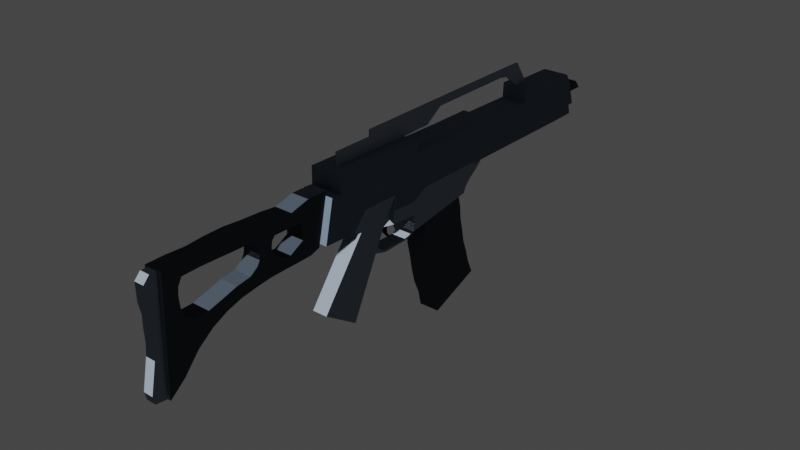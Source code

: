 # Source: AutoRiffleBackup.blend  (saved by Blender 2.91.10; exported with 4.5.12 LTS)
import bpy
from mathutils import Matrix  # noqa: F401  (used for matrix-valued properties, if any)

bpy.ops.wm.read_factory_settings(use_empty=True)
scene = bpy.context.scene
scene.name = 'Scene'

# ---- collections
col_collection = bpy.data.collections.new('Collection'); scene.collection.children.link(col_collection)

# ---- materials (node trees are filled in below, after node groups)
mat_maincolor = bpy.data.materials.new('MainColor')
mat_maincolor.use_transparent_shadow = False
mat_maincolor.diffuse_color = (0.0999, 0.1329, 0.1779, 1.0)
mat_secondcolor = bpy.data.materials.new('SecondColor')
mat_secondcolor.use_transparent_shadow = False
mat_secondcolor.diffuse_color = (0.1981, 0.2384, 0.2874, 1.0)
mat_third = bpy.data.materials.new('Third')
mat_third.use_transparent_shadow = False
mat_third.diffuse_color = (0.03689, 0.04817, 0.06301, 1.0)
mat_black = bpy.data.materials.new('Black')
mat_black.use_transparent_shadow = False
mat_black.diffuse_color = (0.002125, 0.003347, 0.004777, 1.0)

# ---- material node trees
mat_maincolor.use_nodes = True; mat_maincolor.node_tree.nodes.clear()
_N = mat_maincolor.node_tree.nodes; _L = mat_maincolor.node_tree.links
n0 = _N.new('ShaderNodeOutputMaterial'); n0.name = 'Material Output'; n0.location = (300, 300)
n1 = _N.new('ShaderNodeBsdfToon'); n1.name = 'Toon BSDF'; n1.location = (10, 300)
n1.inputs[0].default_value = (0.0999, 0.1329, 0.1779, 1.0)
_L.new(n1.outputs[0], n0.inputs[0])
n0.is_active_output = True
mat_secondcolor.use_nodes = True; mat_secondcolor.node_tree.nodes.clear()
_N = mat_secondcolor.node_tree.nodes; _L = mat_secondcolor.node_tree.links
n0 = _N.new('ShaderNodeOutputMaterial'); n0.name = 'Material Output'; n0.location = (300, 300)
n1 = _N.new('ShaderNodeBsdfToon'); n1.name = 'Toon BSDF'; n1.location = (10, 300)
n1.inputs[0].default_value = (0.1981, 0.2384, 0.2874, 1.0)
_L.new(n1.outputs[0], n0.inputs[0])
n0.is_active_output = True
mat_third.use_nodes = True; mat_third.node_tree.nodes.clear()
_N = mat_third.node_tree.nodes; _L = mat_third.node_tree.links
n0 = _N.new('ShaderNodeOutputMaterial'); n0.name = 'Material Output'; n0.location = (300, 300)
n1 = _N.new('ShaderNodeBsdfToon'); n1.name = 'Toon BSDF'; n1.location = (10, 300)
n1.inputs[0].default_value = (0.03689, 0.04817, 0.06301, 1.0)
_L.new(n1.outputs[0], n0.inputs[0])
n0.is_active_output = True
mat_black.use_nodes = True; mat_black.node_tree.nodes.clear()
_N = mat_black.node_tree.nodes; _L = mat_black.node_tree.links
n0 = _N.new('ShaderNodeOutputMaterial'); n0.name = 'Material Output'; n0.location = (300, 300)
n1 = _N.new('ShaderNodeBsdfToon'); n1.name = 'Toon BSDF'; n1.location = (10, 300)
n1.inputs[0].default_value = (0.002125, 0.003347, 0.004777, 1.0)
_L.new(n1.outputs[0], n0.inputs[0])
n0.is_active_output = True

# ---- world
world_world = bpy.data.worlds.new('World'); scene.world = world_world
world_world.use_nodes = True; world_world.node_tree.nodes.clear()
_N = world_world.node_tree.nodes; _L = world_world.node_tree.links
n0 = _N.new('ShaderNodeOutputWorld'); n0.name = 'World Output'; n0.location = (300, 300)
n1 = _N.new('ShaderNodeBackground'); n1.name = 'Background'; n1.location = (10, 300)
n1.inputs[0].default_value = (0.05088, 0.05088, 0.05088, 1.0)
_L.new(n1.outputs[0], n0.inputs[0])
n0.is_active_output = True
world_world.color = (0.05088, 0.05088, 0.05088)
world_world.use_sun_shadow = False
world_world.sun_shadow_jitter_overblur = 0.0

# ---- meshes
me_cube_001 = bpy.data.meshes.new('Cube.001')
me_cube_001.from_pydata([(-0.2936, -0.2845, 0.3888), (-0.2936, -0.4349, 0.8896), (-0.2936, 1.0, 0.3888), (-0.2936, 1.0, 0.8668), (0.1392, -0.2845, 0.3888), (0.1392, -0.4349, 0.8896), (0.1392, 1.0, 0.3888), (0.1392, 1.0, 0.8668), (-0.2936, 1.551, 0.8668), (-0.2936, 1.268, 0.3888), (0.1392, 1.268, 0.3888), (0.1392, 1.551, 0.8668), (-0.2936, -0.304, 0.4539), (-0.2936, 1.0, 0.451), (0.1392, 1.0, 0.451), (0.1392, -0.304, 0.4539), (-0.2936, 1.305, 0.451), (0.1392, 1.305, 0.451), (-0.2595, 1.531, 0.834), (0.105, 1.531, 0.834), (-0.2595, 1.324, 0.4837), (0.105, 1.324, 0.4837), (-0.2595, 3.442, 0.8119), (0.105, 3.442, 0.8119), (-0.2595, 3.547, 0.4783), (0.105, 3.547, 0.4783), (0.105, 3.027, 0.8161), (-0.2595, 3.027, 0.8161), (-0.2595, 3.126, 0.4793), (0.105, 3.126, 0.4793), (-0.2248, 3.507, 0.4784), (0.07036, 3.507, 0.4784), (-0.2248, 3.166, 0.4792), (0.07036, 3.166, 0.4792), (-0.2248, 3.551, 0.3202), (0.07036, 3.551, 0.3202), (-0.2248, 3.166, 0.3131), (0.07036, 3.166, 0.3131), (-0.2248, 1.758, 0.4829), (0.07036, 1.758, 0.4829), (-0.2248, 1.455, 0.3167), (0.07036, 1.455, 0.3167), (-0.2595, 1.891, 0.8297), (0.105, 1.758, 0.4827), (0.105, 1.891, 0.8297), (-0.2595, 1.758, 0.4827), (-0.2595, 1.324, 0.4834), (0.105, 1.324, 0.4834), (0.105, 1.758, 0.4824), (-0.2595, 1.758, 0.4824), (-0.2942, 1.227, 0.3178), (0.07036, 1.227, 0.3178), (0.07036, 1.455, 0.3167), (-0.2942, 1.455, 0.3167), (-0.2936, 0.2342, 0.3888), (-0.2936, 0.1445, 0.8804), (0.1392, 0.2342, 0.3888), (0.1392, 0.1445, 0.8804), (0.1392, 0.2225, 0.4527), (-0.2936, 0.2225, 0.4527), (0.09587, 0.9234, 0.3888), (-0.2503, 0.9234, 0.3888), (0.09587, 0.2295, 0.3888), (-0.2503, 0.2295, 0.3888), (0.09587, 1.077, -0.007815), (-0.2503, 1.077, -0.007815), (0.09587, 0.07438, -0.1551), (-0.2503, 0.07438, -0.1551), (-0.2503, 1.227, 0.3178), (-0.2503, 1.301, 0.2302), (-0.2503, 1.187, 0.1508), (-0.2503, 1.108, 0.07151), (-0.2503, 0.0901, -0.0463), (-0.2503, 0.07384, 0.06248), (-0.2503, 0.08395, 0.2372), (-0.2503, 0.2259, 0.28), (0.09587, 1.227, 0.3178), (0.09587, 1.301, 0.2302), (0.09587, 1.187, 0.1508), (0.09587, 1.108, 0.07151), (0.09587, 0.0901, -0.0463), (0.09587, 0.07384, 0.06248), (0.09587, 0.08395, 0.2372), (0.09587, 0.2259, 0.28), (-0.2503, -0.2946, 0.0838), (-0.2503, -0.2845, 0.2585), (0.09587, -0.2946, 0.0838), (0.09587, -0.2845, 0.2585), (-0.2936, 0.187, 0.3888), (0.1392, 0.09182, 0.8812), (0.1392, 0.1746, 0.4528), (-0.2936, 0.09182, 0.8812), (0.1392, 0.187, 0.3888), (-0.2936, 0.1746, 0.4528), (-0.2503, 0.05044, 0.2391), (0.09587, 0.05044, 0.2391), (-0.2503, 0.04033, 0.06442), (0.09587, 0.04033, 0.06442), (0.1392, 0.09361, 1.036), (0.1392, -0.4331, 1.044), (-0.2936, -0.4331, 1.044), (-0.2936, 0.09361, 1.036), (0.1392, -1.231, 0.8988), (-0.2936, -1.231, 0.8988), (0.1392, -1.229, 1.053), (-0.2936, -1.229, 1.053), (0.1392, -0.3145, 0.489), (-0.2936, -0.3145, 0.489), (0.1392, -1.235, 0.4982), (-0.2936, -1.235, 0.4982), (0.1392, -0.8327, 0.8942), (-0.2936, -0.8327, 0.8942), (-0.2936, -0.831, 1.049), (0.1392, -0.831, 1.049), (0.1392, -0.8374, 0.4936), (-0.2936, -0.8374, 0.4936), (0.1392, -1.488, 0.295), (-0.2936, -1.488, 0.295), (0.1392, -1.027, 0.2746), (-0.2936, -1.027, 0.2746), (0.1392, -1.232, 0.8273), (-0.2936, -1.232, 0.8273), (0.1392, -1.37, 0.8369), (-0.2936, -1.37, 0.8369), (0.105, 2.665, 0.8204), (-0.2595, 2.69, 0.4804), (-0.2595, 2.665, 0.8204), (0.105, 2.69, 0.4804), (0.105, 2.665, 0.9528), (0.105, 3.029, 0.9484), (-0.2595, 3.029, 0.9484), (-0.2595, 2.665, 0.9528), (0.105, 3.442, 0.8119), (-0.2595, 3.442, 0.8119), (0.105, 3.361, 0.9444), (-0.2595, 3.361, 0.9444), (-0.2595, 2.366, 0.824), (0.105, 2.329, 0.4813), (0.105, 2.366, 0.824), (-0.2595, 2.329, 0.4813), (0.105, 2.377, 1.021), (0.105, 2.668, 1.017), (-0.2595, 2.668, 1.017), (-0.2595, 2.377, 1.021), (-0.06549, 2.377, 1.02), (-0.06549, 2.598, 1.018), (-0.08898, 2.598, 1.018), (-0.08898, 2.377, 1.02), (-0.06549, 2.175, 1.194), (-0.06549, 2.392, 1.328), (-0.08898, 2.392, 1.328), (-0.08898, 2.175, 1.194), (-0.06549, 2.021, 1.223), (-0.06549, 2.02, 1.327), (-0.08898, 2.02, 1.327), (-0.08898, 2.021, 1.223), (-0.06549, 0.7711, 1.212), (-0.06549, 0.7701, 1.316), (-0.08898, 0.7701, 1.316), (-0.08898, 0.7711, 1.212), (-0.06549, -0.5072, 1.045), (-0.06549, -0.5081, 1.304), (-0.08898, -0.5081, 1.304), (-0.08898, -0.5072, 1.045), (-0.08898, 0.5169, 1.042), (-0.08898, 0.345, 1.043), (-0.08898, 0.1319, 1.035), (-0.08898, -0.08111, 1.039), (-0.08898, -0.2941, 1.042), (-0.08898, -0.2951, 1.306), (-0.08898, -0.08207, 1.308), (-0.08898, 0.131, 1.31), (-0.08898, 0.344, 1.312), (-0.08898, 0.557, 1.314), (-0.06549, 0.557, 1.314), (-0.06549, 0.344, 1.312), (-0.06549, 0.131, 1.31), (-0.06549, -0.08207, 1.308), (-0.06549, -0.2951, 1.306), (-0.06549, -0.2941, 1.042), (-0.06549, -0.08111, 1.039), (-0.06549, 0.1319, 1.035), (-0.06549, 0.345, 1.043), (-0.06549, 0.5169, 1.042), (0.105, 2.565, 0.8216), (-0.2595, 2.57, 0.4807), (-0.2595, 2.565, 0.8216), (0.105, 2.57, 0.4807), (0.105, 2.571, 1.018), (-0.2595, 2.571, 1.018), (-0.06549, 2.525, 1.019), (-0.08898, 2.525, 1.019), (-0.06549, 2.32, 1.284), (-0.08898, 2.32, 1.284), (-0.06549, 2.021, 1.293), (-0.08898, 2.021, 1.293), (-0.06549, 0.7704, 1.281), (-0.08898, 0.7704, 1.281), (-0.06549, -0.5078, 1.218), (-0.08898, -0.5078, 1.218), (-0.06549, 0.5437, 1.223), (-0.06549, 0.3443, 1.222), (-0.06549, 0.1313, 1.218), (-0.06549, -0.08175, 1.218), (-0.06549, -0.2948, 1.218), (-0.08898, 0.5437, 1.223), (-0.08898, 0.3443, 1.222), (-0.08898, 0.1313, 1.218), (-0.08898, -0.08175, 1.218), (-0.08898, -0.2948, 1.218), (-0.08898, -1.061, 1.216), (-0.08898, -1.06, 1.051), (-0.06549, -1.06, 1.051), (-0.06549, -1.061, 1.216), (-0.1811, -0.2925, 0.1187), (-0.1811, -0.2865, 0.2236), (0.02663, -0.2925, 0.1187), (0.02663, -0.2865, 0.2236), (-0.1811, -0.9553, 0.2001), (-0.1811, -1.027, 0.2746), (0.02663, -0.9553, 0.2001), (0.02663, -1.027, 0.2746), (-0.1811, -0.4582, 0.1103), (-0.1811, -0.6239, 0.118), (-0.1811, -0.7896, 0.151), (-0.1811, -0.8416, 0.2618), (-0.1811, -0.6566, 0.2491), (-0.1811, -0.4715, 0.2363), (0.02663, -0.4582, 0.1103), (0.02663, -0.6239, 0.118), (0.02663, -0.7896, 0.151), (0.02663, -0.4715, 0.2363), (0.02663, -0.6566, 0.2491), (0.02663, -0.8416, 0.2618), (0.0424, -1.461, 0.4162), (-0.1969, -1.461, 0.4162), (0.0424, -1.396, 0.7158), (-0.1969, -1.396, 0.7158), (0.0424, -1.743, 0.444), (-0.1969, -1.743, 0.444), (0.0424, -1.749, 0.6576), (-0.1969, -1.749, 0.6576), (0.0424, -1.357, 0.8947), (-0.1969, -1.357, 0.8947), (0.0424, -1.639, 0.8964), (-0.1969, -1.639, 0.8964), (0.0424, -1.497, 0.2543), (-0.1969, -1.497, 0.2543), (0.0424, -1.625, 0.2111), (-0.1969, -1.625, 0.2111), (0.0424, -3.628, 0.6985), (-0.1969, -3.628, 0.6985), (0.0424, -3.626, 0.87), (-0.1969, -3.626, 0.87), (0.0424, -1.898, 0.6628), (0.0424, -2.148, 0.6679), (0.0424, -2.453, 0.7141), (0.0424, -2.688, 0.7154), (0.0424, -2.923, 0.7243), (0.0424, -3.158, 0.7294), (0.0424, -3.393, 0.7233), (-0.1969, -3.393, 0.7233), (-0.1969, -3.158, 0.7294), (-0.1969, -2.923, 0.7243), (-0.1969, -2.688, 0.7154), (-0.1969, -2.453, 0.7141), (-0.1969, -2.148, 0.6679), (-0.1969, -1.898, 0.6628), (0.0424, -1.895, 0.8295), (0.0424, -2.136, 0.8524), (0.0424, -2.384, 0.864), (0.0424, -2.632, 0.8832), (0.0424, -2.881, 0.8799), (0.0424, -3.129, 0.8616), (0.0424, -3.378, 0.8733), (-0.1969, -3.378, 0.8733), (-0.1969, -3.129, 0.8616), (-0.1969, -2.881, 0.8799), (-0.1969, -2.632, 0.8832), (-0.1969, -2.384, 0.864), (-0.1969, -2.136, 0.8524), (-0.1969, -1.895, 0.8295), (0.0424, -3.656, 0.07469), (-0.1969, -3.656, 0.07469), (0.0424, -3.678, -0.5774), (-0.1969, -3.678, -0.5774), (-0.1969, -1.831, 0.2063), (-0.1969, -2.036, 0.2052), (-0.1969, -2.241, 0.2004), (-0.1969, -2.446, 0.177), (-0.1969, -2.652, 0.146), (-0.1969, -2.857, 0.08516), (-0.1969, -3.062, -0.01305), (-0.1969, -3.267, -0.1673), (-0.1969, -3.473, -0.4075), (-0.1969, -3.396, 0.2617), (-0.1969, -3.296, 0.1971), (-0.1969, -3.101, 0.2004), (-0.1969, -2.907, 0.2523), (-0.1969, -2.713, 0.3079), (-0.1969, -2.519, 0.3374), (-0.1969, -2.415, 0.4125), (-0.1969, -2.146, 0.4347), (-0.1969, -1.937, 0.3398), (0.0424, -1.831, 0.2063), (0.0424, -2.036, 0.2052), (0.0424, -2.241, 0.2004), (0.0424, -2.446, 0.177), (0.0424, -2.652, 0.146), (0.0424, -2.857, 0.08516), (0.0424, -3.062, -0.01305), (0.0424, -3.267, -0.1673), (0.0424, -3.473, -0.4075), (0.0424, -3.396, 0.2617), (0.0424, -3.296, 0.1971), (0.0424, -3.101, 0.2004), (0.0424, -2.907, 0.2523), (0.0424, -2.713, 0.3079), (0.0424, -2.519, 0.3374), (0.0424, -2.415, 0.4125), (0.0424, -2.146, 0.4347), (0.0424, -1.937, 0.3398), (-0.1969, -1.933, 0.2058), (-0.1969, -2.051, 0.3575), (0.0424, -1.933, 0.2058), (0.0424, -2.051, 0.3575), (0.0424, -2.189, 0.6212), (0.0424, -2.198, 0.5746), (0.0424, -2.203, 0.5279), (0.0424, -2.182, 0.4813), (-0.1969, -2.182, 0.4813), (-0.1969, -2.203, 0.5279), (-0.1969, -2.198, 0.5746), (-0.1969, -2.189, 0.6212), (-0.1969, -2.382, 0.4728), (-0.1969, -2.373, 0.5331), (-0.1969, -2.368, 0.5934), (-0.1969, -2.394, 0.6538), (0.0424, -2.382, 0.4728), (0.0424, -2.373, 0.5331), (0.0424, -2.368, 0.5934), (0.0424, -2.394, 0.6538), (0.0424, -3.633, 0.5737), (0.0424, -3.639, 0.449), (0.0424, -3.644, 0.3242), (0.0424, -3.65, 0.1995), (0.0424, -3.436, 0.354), (0.0424, -3.445, 0.4463), (0.0424, -3.453, 0.5387), (0.0424, -3.443, 0.631), (-0.1969, -3.436, 0.354), (-0.1969, -3.445, 0.4463), (-0.1969, -3.453, 0.5387), (-0.1969, -3.443, 0.631), (-0.1969, -3.65, 0.1995), (-0.1969, -3.644, 0.3242), (-0.1969, -3.639, 0.449), (-0.1969, -3.633, 0.5737), (-0.01167, -3.661, -0.08264), (-0.1428, -3.661, -0.08264), (-0.01167, -3.673, -0.4642), (-0.1428, -3.673, -0.4642), (-0.01167, -3.774, -0.07695), (-0.1428, -3.774, -0.07695), (-0.01167, -3.851, -0.4585), (-0.1428, -3.851, -0.4585), (-0.01167, -3.63, 0.8629), (-0.1428, -3.63, 0.8629), (-0.01167, -3.723, 0.8686), (-0.1428, -3.723, 0.8686), (-0.01167, -3.678, -0.5828), (-0.1428, -3.678, -0.5828), (-0.01167, -3.825, -0.5642), (-0.1428, -3.825, -0.5642), (-0.1428, -3.761, 0.08063), (-0.1428, -3.769, 0.2382), (-0.1428, -3.766, 0.3958), (-0.1428, -3.798, 0.5534), (-0.1428, -3.801, 0.7836), (-0.1428, -3.635, 0.7053), (-0.1428, -3.641, 0.5477), (-0.1428, -3.646, 0.3901), (-0.1428, -3.651, 0.2325), (-0.1428, -3.656, 0.07495), (-0.01167, -3.635, 0.7053), (-0.01167, -3.641, 0.5477), (-0.01167, -3.646, 0.3901), (-0.01167, -3.651, 0.2325), (-0.01167, -3.656, 0.07495), (-0.01167, -3.801, 0.7836), (-0.01167, -3.798, 0.5534), (-0.01167, -3.766, 0.3958), (-0.01167, -3.769, 0.2382), (-0.01167, -3.761, 0.08063), (-0.1811, -0.9218, -1.004), (-0.1811, -1.41, -0.681), (0.02663, -0.9218, -1.004), (0.02663, -1.41, -0.681), (0.02663, -0.3997, 0.06899), (-0.1811, -0.3997, 0.06899), (0.02663, -0.9218, -1.004), (-0.1811, -0.9218, -1.004), (-0.1811, -0.7062, -0.1919), (-0.1811, -0.961, -0.07881), (0.02663, -0.961, -0.07881), (0.02663, -0.7062, -0.1919), (-0.1811, -0.5439, -0.2274), (0.02663, -0.5439, -0.2274), (-0.1811, -0.9212, -0.0254), (0.02663, -0.9212, -0.0254), (0.02663, -0.6871, -0.1199), (0.02663, -0.5104, -0.1585), (-0.1811, -0.6871, -0.1199), (-0.1811, -0.5104, -0.1585), (-0.1811, 0.05684, -0.2317), (-0.1811, 0.07344, -0.256), (0.02663, 0.07344, -0.256), (0.02663, 0.05684, -0.2317), (0.02663, -0.4282, -0.2345), (0.02663, -0.3459, -0.2476), (0.02663, -0.2636, -0.2439), (0.02663, -0.1813, -0.2437), (0.02663, -0.09906, -0.247), (0.02663, -0.01026, -0.2444), (-0.1811, -0.01026, -0.2444), (-0.1811, -0.09906, -0.247), (-0.1811, -0.1813, -0.2437), (-0.1811, -0.2636, -0.2439), (-0.1811, -0.3459, -0.2476), (-0.1811, -0.4282, -0.2345), (-0.1811, -0.4432, -0.2567), (-0.1811, -0.3665, -0.277), (-0.1811, -0.2778, -0.2764), (-0.1811, -0.1891, -0.2719), (-0.1811, -0.1004, -0.27), (-0.1811, -0.01169, -0.2715), (0.02663, -0.01169, -0.2715), (0.02663, -0.1004, -0.27), (0.02663, -0.1891, -0.2719), (0.02663, -0.2778, -0.2764), (0.02663, -0.3665, -0.277), (0.02663, -0.4432, -0.2567), (-0.2936, 0.1847, 0.8797), (0.1392, 0.2702, 0.3888), (-0.2936, 0.2591, 0.4526), (-0.2936, 0.2702, 0.3888), (0.1392, 0.1847, 0.8797), (0.1392, 0.2591, 0.4526), (0.09587, 0.262, 0.3888), (-0.2503, 0.262, 0.3888), (0.09587, 0.1415, -0.1482), (-0.2503, 0.1415, -0.1482), (0.09587, 0.2729, 0.2818), (0.09587, 0.1411, 0.2369), (0.09587, 0.1261, 0.06663), (0.09587, 0.1379, -0.04076), (-0.2503, 0.2729, 0.2818), (-0.2503, 0.1411, 0.2369), (-0.2503, 0.1261, 0.06663), (-0.2503, 0.1379, -0.04076), (-0.2273, 0.07143, -0.1773), (-0.2042, 0.06848, -0.1994), (0.04971, 0.06848, -0.1994), (0.07279, 0.07143, -0.1773), (0.04971, 0.09202, -0.2201), (0.07279, 0.09177, -0.1718), (-0.2042, 0.09202, -0.2201), (-0.2273, 0.09177, -0.1718), (-0.2936, -0.1597, 0.3888), (0.1392, -0.2955, 0.8874), (0.1392, -0.1774, 0.4536), (-0.2503, -0.1959, 0.2534), (-0.2503, -0.206, 0.07868), (0.09587, -0.206, 0.07868), (-0.2936, -0.2955, 0.8874), (0.1392, -0.1597, 0.3888), (-0.2936, -0.1774, 0.4536), (0.09587, -0.1959, 0.2534), (0.1392, -0.2938, 1.042), (-0.2936, -0.2938, 1.042), (-0.09983, -0.2737, 0.08259), (-0.05464, -0.2737, 0.08259), (-0.09983, -0.2269, 0.07989), (-0.05464, -0.2269, 0.07989), (-0.09983, -0.2783, -0.04204), (-0.05464, -0.2783, -0.04204), (-0.09983, -0.2445, -0.04475), (-0.05464, -0.2445, -0.04475), (-0.09983, -0.2728, -0.09764), (-0.05464, -0.2728, -0.09764), (-0.09983, -0.2408, -0.1003), (-0.05464, -0.2408, -0.1003), (-0.09983, -0.2048, -0.1695), (-0.05464, -0.2048, -0.1695), (-0.09983, -0.1859, -0.1583), (-0.05464, -0.1859, -0.1583), (-0.2936, 0.3001, 0.8779), (0.1392, 0.3734, 0.3888), (-0.2936, 0.3639, 0.4524), (0.09587, 0.3556, 0.3888), (0.09587, 0.2739, -0.1283), (0.09587, 0.4079, 0.2869), (0.09587, 0.3053, 0.2359), (0.09587, 0.2763, 0.07855), (0.09587, 0.2752, -0.02488), (-0.2936, 0.3734, 0.3888), (0.1392, 0.3001, 0.8779), (0.1392, 0.3639, 0.4524), (-0.2503, 0.3556, 0.3888), (-0.2503, 0.2739, -0.1283), (-0.2503, 0.4079, 0.2869), (-0.2503, 0.3053, 0.2359), (-0.2503, 0.2763, 0.07855), (-0.2503, 0.2752, -0.02488), (0.06439, 1.004, -0.01877), (-0.2189, 1.004, -0.01877), (0.06439, 0.347, -0.1173), (-0.2189, 0.347, -0.1173), (0.06439, 1.338, -1.258), (-0.2189, 1.338, -1.258), (0.06439, 0.6156, -1.54), (-0.2189, 0.6156, -1.54), (-0.2189, 0.3225, -0.3199), (-0.2189, 0.3393, -0.5232), (-0.2189, 0.3885, -0.7265), (-0.2189, 0.4269, -0.9298), (-0.2189, 0.4782, -1.133), (-0.2189, 0.5685, -1.336), (0.06439, 0.5685, -1.336), (0.06439, 0.4782, -1.133), (0.06439, 0.4269, -0.9298), (0.06439, 0.3885, -0.7265), (0.06439, 0.3393, -0.5232), (0.06439, 0.3225, -0.3199), (0.06439, 1.256, -1.08), (0.06439, 1.205, -0.9033), (0.06439, 1.139, -0.7263), (0.06439, 1.105, -0.5492), (0.06439, 1.063, -0.3722), (0.06439, 1.049, -0.1952), (-0.2189, 1.049, -0.1952), (-0.2189, 1.063, -0.3722), (-0.2189, 1.105, -0.5492), (-0.2189, 1.139, -0.7263), (-0.2189, 1.205, -0.9033), (-0.2189, 1.256, -1.08), (-0.1421, 3.476, 0.7044), (-0.01241, 3.476, 0.7044), (-0.1421, 3.513, 0.5858), (-0.01241, 3.513, 0.5858), (-0.1421, 3.804, 0.7061), (-0.01241, 3.804, 0.7061), (-0.1421, 3.901, 0.5906), (-0.01241, 3.901, 0.5906), (-0.133, 3.736, 0.698), (-0.0215, 3.736, 0.698), (-0.133, 3.819, 0.5987), (-0.0215, 3.819, 0.5987)], [], [(498, 496, 3, 13), (14, 6, 10, 17), (470, 469, 5, 15), (15, 5, 1, 12), (95, 82, 56, 92), (1, 5, 106, 107), (16, 8, 18, 20), (76, 68, 9, 10), (3, 7, 11, 8), (13, 3, 8, 16), (2, 13, 16, 9), (9, 16, 17, 10), (4, 15, 12, 0), (475, 470, 15, 4), (7, 14, 17, 11), (505, 498, 13, 2), (27, 26, 23, 22), (17, 16, 20, 21), (8, 11, 19, 18), (11, 17, 21, 19), (25, 24, 548, 549), (24, 25, 31, 30), (28, 27, 22, 24), (26, 29, 25, 23), (124, 127, 29, 26), (125, 126, 27, 28), (127, 125, 28, 29), (126, 124, 128, 131), (33, 32, 38, 39), (29, 28, 32, 33), (28, 24, 30, 32), (25, 29, 33, 31), (37, 36, 34, 35), (32, 30, 34, 36), (31, 33, 37, 35), (30, 31, 35, 34), (39, 38, 40, 41), (32, 36, 40, 38), (37, 33, 39, 41), (36, 37, 41, 40), (18, 19, 44, 42), (45, 43, 48, 49), (20, 18, 42, 45), (19, 21, 43, 44), (46, 49, 53, 50), (20, 45, 49, 46), (21, 20, 46, 47), (43, 21, 47, 48), (77, 69, 53, 52), (47, 46, 50, 51), (49, 48, 52, 53), (48, 47, 51, 52), (88, 93, 59, 54), (443, 447, 58, 56), (446, 442, 55, 57), (2, 6, 60, 61), (447, 446, 57, 58), (93, 91, 55, 59), (513, 71, 65, 509), (443, 56, 62, 448), (505, 2, 61, 508), (56, 54, 63, 62), (463, 465, 450, 66), (71, 79, 64, 65), (80, 72, 67, 66), (455, 80, 66, 450), (448, 62, 83, 452), (452, 83, 82, 453), (453, 82, 81, 454), (454, 81, 80, 455), (62, 63, 75, 83), (83, 75, 74, 82), (85, 87, 4, 0), (81, 73, 72, 80), (60, 76, 10, 6), (76, 77, 52, 51), (69, 77, 78, 70), (70, 78, 79, 71), (508, 61, 68, 510), (510, 68, 69, 511), (511, 69, 70, 512), (512, 70, 71, 513), (69, 68, 50, 53), (68, 76, 51, 50), (68, 61, 2, 9), (87, 85, 215, 217), (471, 472, 84, 85), (473, 86, 481, 483), (473, 477, 87, 86), (82, 74, 54, 56), (471, 85, 0, 468), (83, 82, 62), (75, 74, 63), (74, 94, 88, 54), (81, 82, 95, 97), (73, 81, 97, 96), (74, 73, 96, 94), (476, 474, 91, 93), (468, 476, 93, 88), (56, 58, 90, 92), (57, 55, 91, 89), (477, 95, 92, 475), (58, 57, 89, 90), (478, 479, 100, 99), (474, 1, 100, 479), (89, 91, 101, 98), (469, 89, 98, 478), (103, 102, 104, 105), (112, 111, 103, 105), (113, 112, 105, 104), (110, 113, 104, 102), (114, 108, 116, 118), (110, 102, 108, 114), (102, 103, 109, 108), (111, 1, 107, 115), (103, 111, 115, 109), (5, 110, 114, 106), (107, 106, 114, 115), (5, 99, 113, 110), (99, 100, 112, 113), (100, 1, 111, 112), (119, 118, 116, 117), (109, 115, 119, 117), (115, 114, 118, 119), (116, 108, 120, 122), (120, 121, 123, 122), (122, 123, 237, 236), (109, 117, 123, 121), (108, 109, 121, 120), (124, 126, 142, 141), (187, 185, 125, 127), (185, 186, 126, 125), (184, 187, 127, 124), (131, 128, 129, 130), (27, 126, 131, 130), (124, 26, 129, 128), (129, 26, 132, 134), (132, 133, 135, 134), (130, 129, 134, 135), (27, 130, 135, 133), (26, 27, 133, 132), (44, 43, 137, 138), (45, 42, 136, 139), (43, 45, 139, 137), (42, 44, 138, 136), (143, 140, 144, 147), (186, 136, 143, 189), (184, 124, 141, 188), (136, 138, 140, 143), (191, 147, 151, 193), (141, 142, 146, 145), (189, 143, 147, 191), (188, 141, 145, 190), (192, 149, 153, 194), (190, 145, 149, 192), (147, 144, 148, 151), (145, 146, 150, 149), (155, 152, 156, 159), (151, 148, 152, 155), (149, 150, 154, 153), (193, 151, 155, 195), (209, 168, 163, 199), (153, 154, 158, 157), (195, 155, 159, 197), (194, 153, 157, 196), (199, 198, 161, 162), (204, 178, 161, 198), (168, 179, 160, 163), (178, 169, 162, 161), (157, 158, 173, 174), (174, 173, 172, 175), (175, 172, 171, 176), (176, 171, 170, 177), (177, 170, 169, 178), (159, 156, 183, 164), (164, 183, 182, 165), (165, 182, 181, 166), (166, 181, 180, 167), (167, 180, 179, 168), (196, 157, 174, 200), (200, 174, 175, 201), (201, 175, 176, 202), (202, 176, 177, 203), (203, 177, 178, 204), (197, 159, 164, 205), (205, 164, 165, 206), (206, 165, 166, 207), (207, 166, 167, 208), (208, 167, 168, 209), (170, 208, 209, 169), (171, 207, 208, 170), (172, 206, 207, 171), (173, 205, 206, 172), (158, 197, 205, 173), (180, 203, 204, 179), (181, 202, 203, 180), (182, 201, 202, 181), (183, 200, 201, 182), (156, 196, 200, 183), (179, 204, 198, 160), (160, 198, 213, 212), (152, 194, 196, 156), (154, 195, 197, 158), (169, 209, 199, 162), (150, 193, 195, 154), (144, 190, 192, 148), (148, 192, 194, 152), (140, 188, 190, 144), (142, 189, 191, 146), (146, 191, 193, 150), (138, 184, 188, 140), (126, 186, 189, 142), (138, 137, 187, 184), (139, 136, 186, 185), (137, 139, 185, 187), (211, 212, 213, 210), (163, 160, 212, 211), (198, 199, 210, 213), (199, 163, 211, 210), (225, 224, 218, 219), (85, 84, 214, 215), (228, 398, 86, 216), (86, 87, 217, 216), (221, 219, 218, 220), (224, 230, 220, 218), (230, 233, 221, 220), (233, 225, 219, 221), (217, 215, 227, 231), (231, 227, 226, 232), (232, 226, 225, 233), (216, 217, 231, 228), (228, 231, 232, 229), (229, 232, 233, 230), (214, 216, 228, 222), (222, 228, 229, 223), (403, 402, 394, 395), (215, 214, 222, 227), (227, 222, 223, 226), (226, 223, 224, 225), (219, 215, 107, 115), (217, 221, 114, 106), (237, 235, 239, 241), (123, 117, 235, 237), (116, 122, 236, 234), (117, 116, 234, 235), (239, 238, 240, 241), (349, 353, 261, 260), (234, 236, 240, 238), (239, 235, 247, 249), (242, 243, 245, 244), (240, 236, 242, 244), (236, 237, 243, 242), (237, 241, 245, 243), (247, 246, 248, 249), (295, 294, 285, 283), (234, 238, 248, 246), (235, 234, 246, 247), (251, 250, 252, 253), (260, 274, 252, 250), (275, 261, 251, 253), (274, 275, 253, 252), (244, 245, 281, 268), (268, 281, 280, 269), (269, 280, 279, 270), (270, 279, 278, 271), (271, 278, 277, 272), (272, 277, 276, 273), (273, 276, 275, 274), (245, 241, 267, 281), (281, 267, 266, 280), (280, 266, 265, 279), (279, 265, 264, 278), (278, 264, 263, 277), (277, 263, 262, 276), (276, 262, 261, 275), (240, 244, 268, 254), (254, 268, 269, 255), (255, 269, 270, 256), (256, 270, 271, 257), (257, 271, 272, 258), (258, 272, 273, 259), (259, 273, 274, 260), (241, 240, 254, 267), (267, 254, 255, 266), (333, 337, 265, 266), (265, 256, 257, 264), (264, 257, 258, 263), (263, 258, 259, 262), (262, 259, 260, 261), (283, 285, 361, 359), (294, 312, 284, 285), (342, 349, 260, 250), (312, 313, 282, 284), (248, 238, 321, 304), (324, 325, 320, 305), (305, 320, 319, 306), (306, 319, 318, 307), (307, 318, 317, 308), (308, 317, 316, 309), (309, 316, 315, 310), (310, 315, 314, 311), (311, 314, 313, 312), (238, 239, 303, 321), (325, 323, 302, 320), (326, 333, 266, 255), (319, 301, 300, 318), (318, 300, 299, 317), (317, 299, 298, 316), (316, 298, 297, 315), (315, 297, 296, 314), (314, 296, 295, 313), (249, 248, 304, 286), (322, 324, 305, 287), (287, 305, 306, 288), (288, 306, 307, 289), (289, 307, 308, 290), (290, 308, 309, 291), (291, 309, 310, 292), (292, 310, 311, 293), (293, 311, 312, 294), (239, 249, 286, 303), (323, 322, 287, 302), (302, 287, 288, 301), (301, 288, 289, 300), (300, 289, 290, 299), (299, 290, 291, 298), (298, 291, 292, 297), (297, 292, 293, 296), (296, 293, 294, 295), (303, 286, 322, 323), (286, 304, 324, 322), (321, 303, 323, 325), (304, 321, 325, 324), (337, 341, 256, 265), (341, 326, 255, 256), (319, 320, 329, 338), (338, 329, 328, 339), (339, 328, 327, 340), (340, 327, 326, 341), (301, 319, 338, 334), (334, 338, 339, 335), (335, 339, 340, 336), (336, 340, 341, 337), (320, 302, 330, 329), (329, 330, 331, 328), (328, 331, 332, 327), (327, 332, 333, 326), (302, 301, 334, 330), (330, 334, 335, 331), (331, 335, 336, 332), (332, 336, 337, 333), (353, 357, 251, 261), (357, 342, 250, 251), (283, 282, 345, 354), (354, 345, 344, 355), (355, 344, 343, 356), (356, 343, 342, 357), (295, 283, 354, 350), (350, 354, 355, 351), (351, 355, 356, 352), (352, 356, 357, 353), (282, 313, 346, 345), (345, 346, 347, 344), (344, 347, 348, 343), (343, 348, 349, 342), (313, 295, 350, 346), (346, 350, 351, 347), (347, 351, 352, 348), (348, 352, 353, 349), (359, 361, 365, 363), (282, 283, 359, 358), (284, 282, 358, 360), (285, 284, 360, 361), (362, 363, 365, 364), (379, 378, 369, 367), (360, 358, 362, 364), (360, 364, 372, 370), (366, 367, 369, 368), (384, 379, 367, 366), (389, 384, 366, 368), (378, 389, 368, 369), (371, 370, 372, 373), (364, 365, 373, 372), (361, 360, 370, 371), (365, 361, 371, 373), (363, 362, 393, 374), (374, 393, 392, 375), (375, 392, 391, 376), (376, 391, 390, 377), (377, 390, 389, 378), (362, 358, 388, 393), (393, 388, 387, 392), (392, 387, 386, 391), (391, 386, 385, 390), (390, 385, 384, 389), (358, 359, 383, 388), (388, 383, 382, 387), (387, 382, 381, 386), (386, 381, 380, 385), (385, 380, 379, 384), (359, 363, 374, 383), (383, 374, 375, 382), (382, 375, 376, 381), (381, 376, 377, 380), (380, 377, 378, 379), (394, 396, 397, 395), (404, 403, 395, 397), (405, 404, 397, 396), (405, 396, 400, 407), (406, 407, 400, 401), (412, 223, 399, 413), (223, 229, 398, 399), (396, 394, 401, 400), (399, 223, 222), (398, 229, 228), (399, 222, 214, 84), (398, 399, 84, 86), (394, 402, 406, 401), (424, 423, 417, 414), (410, 405, 407, 411), (410, 409, 404, 405), (409, 408, 403, 404), (408, 412, 402, 403), (224, 223, 412, 408), (230, 224, 408, 409), (229, 230, 409, 410), (229, 410, 411, 398), (399, 398, 411, 413), (402, 412, 413, 406), (460, 463, 66, 67), (436, 435, 415, 416), (435, 424, 414, 415), (423, 436, 416, 417), (411, 407, 441, 418), (418, 441, 440, 419), (419, 440, 439, 420), (420, 439, 438, 421), (421, 438, 437, 422), (422, 437, 436, 423), (406, 413, 429, 430), (430, 429, 428, 431), (431, 428, 427, 432), (432, 427, 426, 433), (433, 426, 425, 434), (434, 425, 424, 435), (407, 406, 430, 441), (441, 430, 431, 440), (440, 431, 432, 439), (439, 432, 433, 438), (438, 433, 434, 437), (437, 434, 435, 436), (413, 411, 418, 429), (429, 418, 419, 428), (428, 419, 420, 427), (427, 420, 421, 426), (426, 421, 422, 425), (425, 422, 423, 424), (73, 458, 459, 72), (74, 457, 458, 73), (75, 456, 457, 74), (63, 449, 456, 75), (503, 454, 455, 504), (502, 453, 454, 503), (501, 452, 453, 502), (499, 448, 452, 501), (504, 455, 450, 500), (509, 500, 450, 451), (54, 445, 449, 63), (497, 443, 448, 499), (72, 459, 451, 67), (507, 506, 446, 447), (506, 496, 442, 446), (497, 507, 447, 443), (54, 59, 444, 445), (59, 55, 442, 444), (465, 467, 451, 450), (467, 460, 67, 451), (415, 414, 461, 466), (466, 461, 460, 467), (416, 415, 466, 464), (464, 466, 467, 465), (414, 417, 462, 461), (461, 462, 463, 460), (417, 416, 464, 462), (462, 464, 465, 463), (5, 469, 478, 99), (91, 474, 479, 101), (98, 101, 479, 478), (87, 477, 475, 4), (0, 12, 476, 468), (12, 1, 474, 476), (94, 471, 468, 88), (97, 95, 477, 473), (96, 97, 473, 472), (94, 96, 472, 471), (92, 90, 470, 475), (90, 89, 469, 470), (482, 483, 487, 486), (86, 84, 480, 481), (84, 472, 482, 480), (472, 473, 483, 482), (487, 485, 489, 491), (480, 482, 486, 484), (483, 481, 485, 487), (481, 480, 484, 485), (489, 488, 492, 493), (485, 484, 488, 489), (486, 487, 491, 490), (484, 486, 490, 488), (494, 495, 493, 492), (490, 491, 495, 494), (488, 490, 494, 492), (491, 489, 493, 495), (6, 14, 507, 497), (7, 3, 496, 506), (14, 7, 506, 507), (6, 497, 499, 60), (65, 64, 514, 515), (79, 504, 500, 64), (60, 499, 501, 76), (76, 501, 502, 77), (77, 502, 503, 78), (78, 503, 504, 79), (458, 512, 513, 459), (457, 511, 512, 458), (456, 510, 511, 457), (449, 508, 510, 456), (445, 505, 508, 449), (459, 513, 509, 451), (445, 444, 498, 505), (444, 442, 496, 498), (528, 527, 521, 520), (509, 65, 515, 517), (500, 509, 517, 516), (64, 500, 516, 514), (519, 518, 520, 521), (534, 528, 520, 518), (527, 545, 519, 521), (545, 534, 518, 519), (515, 514, 539, 540), (540, 539, 538, 541), (541, 538, 537, 542), (542, 537, 536, 543), (543, 536, 535, 544), (544, 535, 534, 545), (517, 515, 540, 522), (522, 540, 541, 523), (523, 541, 542, 524), (524, 542, 543, 525), (525, 543, 544, 526), (526, 544, 545, 527), (514, 516, 533, 539), (539, 533, 532, 538), (538, 532, 531, 537), (537, 531, 530, 536), (536, 530, 529, 535), (535, 529, 528, 534), (516, 517, 522, 533), (533, 522, 523, 532), (532, 523, 524, 531), (531, 524, 525, 530), (530, 525, 526, 529), (529, 526, 527, 528), (549, 548, 552, 553), (24, 22, 546, 548), (23, 25, 549, 547), (22, 23, 547, 546), (551, 553, 557, 555), (548, 546, 550, 552), (547, 549, 553, 551), (546, 547, 551, 550), (556, 554, 555, 557), (550, 551, 555, 554), (553, 552, 556, 557), (552, 550, 554, 556)])
me_cube_001.polygons.foreach_set('material_index', [0, 0, 0, 1, 0, 0, 0, 1, 0, 0, 0, 1, 1, 0, 0, 0, 0, 1, 0, 0, 0, 0, 0, 0, 0, 0, 0, 0, 0, 0, 0, 0, 0, 0, 0, 0, 0, 0, 0, 0, 0, 0, 0, 0, 0, 0, 0, 0, 1, 1, 0, 0, 0, 0, 0, 0, 0, 0, 1, 1, 1, 0, 1, 1, 1, 1, 1, 1, 1, 1, 0, 0, 1, 1, 1, 1, 1, 1, 1, 1, 1, 1, 1, 0, 1, 1, 1, 1, 1, 1, 0, 1, 1, 0, 1, 1, 1, 0, 0, 0, 0, 0, 0, 0, 0, 0, 0, 0, 0, 0, 0, 0, 0, 0, 0, 0, 0, 0, 0, 0, 0, 0, 0, 1, 0, 0, 0, 0, 0, 0, 0, 0, 0, 0, 0, 0, 0, 0, 0, 0, 0, 0, 0, 0, 0, 0, 0, 0, 0, 1, 0, 0, 0, 1, 1, 0, 1, 1, 1, 1, 1, 1, 1, 1, 1, 1, 1, 0, 1, 1, 1, 1, 1, 1, 1, 0, 0, 0, 0, 1, 1, 1, 1, 1, 1, 1, 1, 1, 1, 1, 1, 1, 1, 1, 1, 1, 1, 1, 1, 1, 1, 1, 1, 1, 1, 1, 1, 0, 0, 1, 0, 0, 0, 0, 0, 1, 0, 1, 1, 1, 1, 1, 1, 1, 1, 1, 0, 0, 0, 0, 1, 1, 1, 0, 0, 1, 1, 1, 1, 1, 1, 2, 0, 0, 0, 2, 2, 2, 2, 0, 2, 0, 2, 2, 2, 2, 0, 0, 2, 2, 2, 2, 2, 2, 2, 2, 2, 2, 2, 2, 2, 2, 2, 2, 2, 2, 2, 2, 2, 2, 2, 2, 2, 2, 2, 2, 2, 2, 2, 0, 2, 2, 2, 2, 2, 2, 2, 2, 2, 2, 2, 2, 2, 2, 2, 2, 2, 2, 2, 2, 2, 2, 2, 2, 2, 2, 2, 2, 2, 2, 2, 2, 2, 2, 2, 2, 2, 2, 2, 2, 2, 2, 2, 2, 2, 2, 2, 2, 2, 2, 2, 2, 2, 2, 2, 2, 2, 2, 2, 2, 2, 2, 0, 0, 0, 0, 0, 2, 2, 2, 2, 2, 2, 2, 2, 2, 2, 2, 2, 1, 0, 0, 1, 1, 1, 1, 1, 1, 0, 1, 1, 1, 1, 1, 1, 1, 1, 1, 1, 1, 1, 1, 1, 1, 1, 0, 0, 0, 0, 0, 1, 1, 1, 1, 1, 1, 1, 1, 1, 1, 1, 0, 0, 1, 1, 1, 1, 1, 1, 1, 1, 1, 1, 1, 1, 1, 1, 1, 1, 1, 1, 1, 1, 1, 1, 1, 1, 1, 1, 1, 1, 1, 1, 1, 1, 1, 1, 1, 1, 1, 1, 1, 1, 1, 1, 1, 1, 1, 1, 1, 1, 1, 1, 1, 1, 1, 1, 1, 1, 1, 0, 0, 0, 0, 0, 1, 1, 1, 1, 1, 1, 1, 1, 1, 1, 0, 0, 0, 0, 0, 0, 0, 1, 1, 1, 0, 0, 3, 1, 1, 1, 3, 3, 3, 3, 3, 3, 3, 3, 3, 3, 3, 3, 0, 0, 0, 1, 1, 1, 1, 1, 1, 1, 1, 1, 1, 1, 1, 1, 0, 0, 2, 1, 1, 1, 2, 2, 2, 2, 2, 2, 2, 2, 2, 2, 2, 2, 2, 2, 2, 2, 2, 2, 2, 2, 2, 2, 2, 2, 2, 2, 2, 2, 2, 0, 0, 0, 2, 2, 2, 2, 2, 2, 2, 2])
_uv = me_cube_001.uv_layers.new(name='UVMap')
_uv.uv.foreach_set('vector', [0.4075, 0.128, 0.625, 0.128, 0.625, 0.25, 0.4075, 0.25, 0.4075, 0.5, 0.375, 0.5, 0.375, 0.5, 0.4075, 0.5, 0.4075, 0.7257, 0.625, 0.7257, 0.625, 0.75, 0.4075, 0.75, 0.4075, 0.75, 0.625, 0.75, 0.625, 1.0, 0.4075, 1.0, 0.375, 0.6491, 0.375, 0.6491, 0.375, 0.6491, 0.375, 0.6582, 0.625, 1.0, 0.625, 0.75, 0.625, 0.75, 0.625, 1.0, 0.4075, 0.25, 0.625, 0.25, 0.625, 0.25, 0.4075, 0.25, 0.375, 0.5, 0.125, 0.5, 0.375, 0.25, 0.375, 0.5, 0.875, 0.5, 0.625, 0.5, 0.625, 0.5, 0.875, 0.5, 0.4075, 0.25, 0.625, 0.25, 0.625, 0.25, 0.4075, 0.25, 0.375, 0.25, 0.4075, 0.25, 0.4075, 0.25, 0.375, 0.25, 0.375, 0.25, 0.4075, 0.25, 0.4075, 0.5, 0.375, 0.5, 0.375, 0.75, 0.4075, 0.75, 0.4075, 1.0, 0.375, 1.0, 0.375, 0.7257, 0.4075, 0.7257, 0.4075, 0.75, 0.375, 0.75, 0.625, 0.5, 0.4075, 0.5, 0.4075, 0.5, 0.625, 0.5, 0.375, 0.128, 0.4075, 0.128, 0.4075, 0.25, 0.375, 0.25, 0.875, 0.5, 0.625, 0.5, 0.625, 0.5, 0.875, 0.5, 0.4075, 0.5, 0.4075, 0.25, 0.4075, 0.25, 0.4075, 0.5, 0.875, 0.5, 0.625, 0.5, 0.625, 0.5, 0.875, 0.5, 0.625, 0.5, 0.4075, 0.5, 0.4075, 0.5, 0.625, 0.5, 0.4075, 0.5, 0.4075, 0.25, 0.4075, 0.25, 0.4075, 0.5, 0.4075, 0.25, 0.4075, 0.5, 0.4075, 0.5, 0.4075, 0.25, 0.4075, 0.25, 0.625, 0.25, 0.625, 0.25, 0.4075, 0.25, 0.625, 0.5, 0.4075, 0.5, 0.4075, 0.5, 0.625, 0.5, 0.625, 0.5, 0.4075, 0.5, 0.4075, 0.5, 0.625, 0.5, 0.4075, 0.25, 0.625, 0.25, 0.625, 0.25, 0.4075, 0.25, 0.4075, 0.5, 0.4075, 0.25, 0.4075, 0.25, 0.4075, 0.5, 0.875, 0.5, 0.625, 0.5, 0.625, 0.5, 0.875, 0.5, 0.4075, 0.5, 0.4075, 0.25, 0.4075, 0.25, 0.4075, 0.5, 0.4075, 0.5, 0.4075, 0.25, 0.4075, 0.25, 0.4075, 0.5, 0.4075, 0.25, 0.4075, 0.25, 0.4075, 0.25, 0.4075, 0.25, 0.4075, 0.5, 0.4075, 0.5, 0.4075, 0.5, 0.4075, 0.5, 0.4075, 0.5, 0.4075, 0.25, 0.4075, 0.25, 0.4075, 0.5, 0.4075, 0.25, 0.4075, 0.25, 0.4075, 0.25, 0.4075, 0.25, 0.4075, 0.5, 0.4075, 0.5, 0.4075, 0.5, 0.4075, 0.5, 0.4075, 0.25, 0.4075, 0.5, 0.4075, 0.5, 0.4075, 0.25, 0.4075, 0.5, 0.4075, 0.25, 0.4075, 0.25, 0.4075, 0.5, 0.4075, 0.25, 0.4075, 0.25, 0.4075, 0.25, 0.4075, 0.25, 0.4075, 0.5, 0.4075, 0.5, 0.4075, 0.5, 0.4075, 0.5, 0.4075, 0.25, 0.4075, 0.5, 0.4075, 0.5, 0.4075, 0.25, 0.875, 0.5, 0.625, 0.5, 0.625, 0.5, 0.875, 0.5, 0.4075, 0.25, 0.4075, 0.5, 0.4075, 0.5, 0.4075, 0.25, 0.4075, 0.25, 0.625, 0.25, 0.625, 0.25, 0.4075, 0.25, 0.625, 0.5, 0.4075, 0.5, 0.4075, 0.5, 0.625, 0.5, 0.4075, 0.25, 0.4075, 0.25, 0.4075, 0.25, 0.4075, 0.25, 0.4075, 0.25, 0.4075, 0.25, 0.4075, 0.25, 0.4075, 0.25, 0.4075, 0.5, 0.4075, 0.25, 0.4075, 0.25, 0.4075, 0.5, 0.4075, 0.5, 0.4075, 0.5, 0.4075, 0.5, 0.4075, 0.5, 0.375, 0.5, 0.125, 0.5, 0.4075, 0.25, 0.4075, 0.5, 0.4075, 0.5, 0.4075, 0.25, 0.4075, 0.25, 0.4075, 0.5, 0.4075, 0.25, 0.4075, 0.5, 0.4075, 0.5, 0.4075, 0.25, 0.4075, 0.5, 0.4075, 0.5, 0.4075, 0.5, 0.4075, 0.5, 0.375, 0.09177, 0.4075, 0.09177, 0.4075, 0.1009, 0.375, 0.1009, 0.375, 0.6421, 0.4075, 0.6421, 0.4075, 0.6491, 0.375, 0.6491, 0.625, 0.6421, 0.875, 0.6421, 0.875, 0.6491, 0.625, 0.6491, 0.125, 0.5, 0.375, 0.5, 0.375, 0.5, 0.125, 0.5, 0.4075, 0.6421, 0.625, 0.6421, 0.625, 0.6491, 0.4075, 0.6491, 0.4075, 0.09177, 0.625, 0.09177, 0.625, 0.1009, 0.4075, 0.1009, 0.375, 0.128, 0.375, 0.25, 0.375, 0.25, 0.375, 0.128, 0.375, 0.6421, 0.375, 0.6491, 0.375, 0.6491, 0.375, 0.6421, 0.375, 0.128, 0.375, 0.25, 0.375, 0.25, 0.375, 0.128, 0.375, 0.6491, 0.125, 0.6491, 0.125, 0.6491, 0.375, 0.6491, 0.375, 0.6491, 0.375, 0.6444, 0.375, 0.6421, 0.375, 0.6491, 0.125, 0.5, 0.375, 0.5, 0.375, 0.5, 0.125, 0.5, 0.375, 0.6491, 0.125, 0.6491, 0.125, 0.6491, 0.375, 0.6491, 0.375, 0.6421, 0.375, 0.6491, 0.375, 0.6491, 0.375, 0.6421, 0.375, 0.6421, 0.375, 0.6491, 0.375, 0.6491, 0.375, 0.6421, 0.375, 0.6421, 0.375, 0.6491, 0.375, 0.6491, 0.375, 0.6421, 0.375, 0.6421, 0.375, 0.6491, 0.375, 0.6491, 0.375, 0.6421, 0.375, 0.6421, 0.375, 0.6491, 0.375, 0.6491, 0.375, 0.6421, 0.375, 0.6491, 0.125, 0.6491, 0.125, 0.6491, 0.375, 0.6491, 0.375, 0.6491, 0.125, 0.6491, 0.125, 0.6491, 0.375, 0.6491, 0.125, 0.6491, 0.375, 0.6491, 0.375, 0.75, 0.375, 1.0, 0.375, 0.6491, 0.125, 0.6491, 0.125, 0.6491, 0.375, 0.6491, 0.375, 0.5, 0.375, 0.5, 0.375, 0.5, 0.375, 0.5, 0.375, 0.5, 0.375, 0.5, 0.4075, 0.5, 0.4075, 0.5, 0.125, 0.5, 0.375, 0.5, 0.375, 0.5, 0.125, 0.5, 0.125, 0.5, 0.375, 0.5, 0.375, 0.5, 0.125, 0.5, 0.375, 0.128, 0.375, 0.25, 0.375, 0.25, 0.375, 0.128, 0.375, 0.128, 0.375, 0.25, 0.375, 0.25, 0.375, 0.128, 0.375, 0.128, 0.375, 0.25, 0.375, 0.25, 0.375, 0.128, 0.375, 0.128, 0.375, 0.25, 0.375, 0.25, 0.375, 0.128, 0.375, 0.25, 0.375, 0.25, 0.4075, 0.25, 0.4075, 0.25, 0.125, 0.5, 0.375, 0.5, 0.4075, 0.5, 0.4075, 0.25, 0.375, 0.25, 0.375, 0.25, 0.375, 0.25, 0.375, 0.25, 0.375, 0.6491, 0.125, 0.6491, 0.125, 0.6491, 0.375, 0.6491, 0.375, 0.1009, 0.375, 0.1009, 0.375, 0.1009, 0.375, 0.1009, 0.375, 0.6491, 0.375, 0.6491, 0.375, 0.6491, 0.375, 0.6491, 0.375, 0.6491, 0.375, 0.6491, 0.375, 0.6491, 0.375, 0.6491, 0.375, 0.6491, 0.125, 0.6491, 0.125, 0.6491, 0.375, 0.6491, 0.375, 0.1009, 0.375, 0.1009, 0.375, 0.0, 0.375, 0.02427, 0.375, 0.6491, 0.375, 0.6491, 0.375, 0.6491, 0.125, 0.6491, 0.125, 0.6491, 0.125, 0.6491, 0.375, 0.1009, 0.375, 0.1009, 0.375, 0.09177, 0.375, 0.1009, 0.375, 0.6491, 0.375, 0.6491, 0.375, 0.6491, 0.375, 0.6491, 0.125, 0.6491, 0.375, 0.6491, 0.375, 0.6491, 0.125, 0.6491, 0.375, 0.1009, 0.375, 0.1009, 0.375, 0.1009, 0.375, 0.1009, 0.4075, 0.02427, 0.625, 0.02427, 0.625, 0.09177, 0.4075, 0.09177, 0.375, 0.02427, 0.4075, 0.02427, 0.4075, 0.09177, 0.375, 0.09177, 0.375, 0.6491, 0.4075, 0.6491, 0.4075, 0.6582, 0.375, 0.6582, 0.625, 0.6491, 0.875, 0.6491, 0.875, 0.6582, 0.625, 0.6582, 0.375, 0.6491, 0.375, 0.6491, 0.375, 0.6582, 0.375, 0.7257, 0.4075, 0.6491, 0.625, 0.6491, 0.625, 0.6582, 0.4075, 0.6582, 0.625, 0.7257, 0.875, 0.7257, 0.875, 0.75, 0.625, 0.75, 0.625, 0.02427, 0.625, 0.0, 0.625, 0.0, 0.625, 0.02427, 0.625, 0.6582, 0.875, 0.6582, 0.875, 0.6582, 0.625, 0.6582, 0.625, 0.7257, 0.625, 0.6582, 0.625, 0.6582, 0.625, 0.7257, 0.625, 1.0, 0.625, 0.75, 0.625, 0.75, 0.625, 1.0, 0.625, 0.0, 0.625, 0.0, 0.625, 0.0, 0.625, 0.0, 0.625, 0.75, 0.875, 0.75, 0.875, 0.75, 0.625, 0.75, 0.625, 0.75, 0.625, 0.75, 0.625, 0.75, 0.625, 0.75, 0.625, 0.75, 0.625, 0.75, 0.625, 0.75, 0.625, 0.75, 0.625, 0.75, 0.625, 0.75, 0.625, 0.75, 0.625, 0.75, 0.625, 0.75, 0.625, 1.0, 0.625, 1.0, 0.625, 0.75, 0.625, 0.0, 0.625, 0.0, 0.625, 0.0, 0.625, 0.0, 0.625, 0.0, 0.625, 0.0, 0.625, 0.0, 0.625, 0.0, 0.625, 0.75, 0.625, 0.75, 0.625, 0.75, 0.625, 0.75, 0.625, 1.0, 0.625, 0.75, 0.625, 0.75, 0.625, 1.0, 0.625, 0.75, 0.625, 0.75, 0.625, 0.75, 0.625, 0.75, 0.625, 0.75, 0.875, 0.75, 0.875, 0.75, 0.625, 0.75, 0.625, 0.0, 0.625, 0.0, 0.625, 0.0, 0.625, 0.0, 0.625, 1.0, 0.625, 0.75, 0.625, 0.75, 0.625, 1.0, 0.625, 0.0, 0.625, 0.0, 0.625, 0.0, 0.625, 0.0, 0.625, 1.0, 0.625, 0.75, 0.625, 0.75, 0.625, 1.0, 0.625, 0.75, 0.625, 0.75, 0.625, 0.75, 0.625, 0.75, 0.625, 0.75, 0.625, 1.0, 0.625, 1.0, 0.625, 0.75, 0.625, 0.75, 0.625, 1.0, 0.625, 1.0, 0.625, 0.75, 0.625, 0.0, 0.625, 0.0, 0.625, 0.0, 0.625, 0.0, 0.625, 0.75, 0.625, 1.0, 0.625, 1.0, 0.625, 0.75, 0.625, 0.5, 0.875, 0.5, 0.875, 0.5, 0.625, 0.5, 0.4075, 0.5, 0.4075, 0.25, 0.4075, 0.25, 0.4075, 0.5, 0.4075, 0.25, 0.625, 0.25, 0.625, 0.25, 0.4075, 0.25, 0.625, 0.5, 0.4075, 0.5, 0.4075, 0.5, 0.625, 0.5, 0.875, 0.5, 0.625, 0.5, 0.625, 0.5, 0.875, 0.5, 0.625, 0.25, 0.625, 0.25, 0.625, 0.25, 0.625, 0.25, 0.625, 0.5, 0.625, 0.5, 0.625, 0.5, 0.625, 0.5, 0.625, 0.5, 0.625, 0.5, 0.625, 0.5, 0.625, 0.5, 0.625, 0.5, 0.875, 0.5, 0.875, 0.5, 0.625, 0.5, 0.875, 0.5, 0.625, 0.5, 0.625, 0.5, 0.875, 0.5, 0.625, 0.25, 0.625, 0.25, 0.625, 0.25, 0.625, 0.25, 0.625, 0.5, 0.875, 0.5, 0.875, 0.5, 0.625, 0.5, 0.625, 0.5, 0.4075, 0.5, 0.4075, 0.5, 0.625, 0.5, 0.4075, 0.25, 0.625, 0.25, 0.625, 0.25, 0.4075, 0.25, 0.4075, 0.5, 0.4075, 0.25, 0.4075, 0.25, 0.4075, 0.5, 0.875, 0.5, 0.625, 0.5, 0.625, 0.5, 0.875, 0.5, 0.875, 0.5, 0.625, 0.5, 0.625, 0.5, 0.875, 0.5, 0.625, 0.25, 0.625, 0.25, 0.625, 0.25, 0.625, 0.25, 0.625, 0.5, 0.625, 0.5, 0.625, 0.5, 0.625, 0.5, 0.875, 0.5, 0.625, 0.5, 0.625, 0.5, 0.875, 0.5, 0.625, 0.25, 0.625, 0.25, 0.625, 0.25, 0.625, 0.25, 0.625, 0.5, 0.875, 0.5, 0.875, 0.5, 0.625, 0.5, 0.625, 0.25, 0.625, 0.25, 0.625, 0.25, 0.625, 0.25, 0.625, 0.5, 0.625, 0.5, 0.625, 0.5, 0.625, 0.5, 0.625, 0.5, 0.625, 0.5, 0.625, 0.5, 0.625, 0.5, 0.625, 0.5, 0.625, 0.5, 0.625, 0.5, 0.625, 0.5, 0.875, 0.5, 0.625, 0.5, 0.625, 0.5, 0.875, 0.5, 0.625, 0.5, 0.875, 0.5, 0.875, 0.5, 0.625, 0.5, 0.875, 0.5, 0.625, 0.5, 0.625, 0.5, 0.875, 0.5, 0.875, 0.5, 0.625, 0.5, 0.625, 0.5, 0.875, 0.5, 0.625, 0.5, 0.875, 0.5, 0.875, 0.5, 0.625, 0.5, 0.625, 0.25, 0.625, 0.25, 0.625, 0.25, 0.625, 0.25, 0.625, 0.25, 0.625, 0.25, 0.625, 0.25, 0.625, 0.25, 0.625, 0.5, 0.875, 0.5, 0.875, 0.5, 0.625, 0.5, 0.625, 0.25, 0.625, 0.25, 0.625, 0.25, 0.625, 0.25, 0.625, 0.5, 0.625, 0.5, 0.625, 0.5, 0.625, 0.5, 0.875, 0.5, 0.625, 0.5, 0.625, 0.5, 0.875, 0.5, 0.625, 0.5, 0.625, 0.5, 0.625, 0.5, 0.625, 0.5, 0.875, 0.5, 0.625, 0.5, 0.625, 0.5, 0.875, 0.5, 0.625, 0.5, 0.875, 0.5, 0.875, 0.5, 0.625, 0.5, 0.625, 0.5, 0.875, 0.5, 0.875, 0.5, 0.625, 0.5, 0.625, 0.5, 0.875, 0.5, 0.875, 0.5, 0.625, 0.5, 0.625, 0.5, 0.875, 0.5, 0.875, 0.5, 0.625, 0.5, 0.625, 0.5, 0.875, 0.5, 0.875, 0.5, 0.625, 0.5, 0.625, 0.5, 0.875, 0.5, 0.875, 0.5, 0.625, 0.5, 0.875, 0.5, 0.625, 0.5, 0.625, 0.5, 0.875, 0.5, 0.875, 0.5, 0.625, 0.5, 0.625, 0.5, 0.875, 0.5, 0.875, 0.5, 0.625, 0.5, 0.625, 0.5, 0.875, 0.5, 0.875, 0.5, 0.625, 0.5, 0.625, 0.5, 0.875, 0.5, 0.875, 0.5, 0.625, 0.5, 0.625, 0.5, 0.875, 0.5, 0.625, 0.5, 0.625, 0.5, 0.625, 0.5, 0.625, 0.5, 0.625, 0.5, 0.625, 0.5, 0.625, 0.5, 0.625, 0.5, 0.625, 0.5, 0.625, 0.5, 0.625, 0.5, 0.625, 0.5, 0.625, 0.5, 0.625, 0.5, 0.625, 0.5, 0.625, 0.5, 0.625, 0.5, 0.625, 0.5, 0.625, 0.5, 0.625, 0.5, 0.625, 0.25, 0.625, 0.25, 0.625, 0.25, 0.625, 0.25, 0.625, 0.25, 0.625, 0.25, 0.625, 0.25, 0.625, 0.25, 0.625, 0.25, 0.625, 0.25, 0.625, 0.25, 0.625, 0.25, 0.625, 0.25, 0.625, 0.25, 0.625, 0.25, 0.625, 0.25, 0.625, 0.25, 0.625, 0.25, 0.625, 0.25, 0.625, 0.25, 0.625, 0.25, 0.625, 0.25, 0.625, 0.25, 0.625, 0.25, 0.625, 0.25, 0.625, 0.25, 0.625, 0.25, 0.625, 0.25, 0.625, 0.25, 0.625, 0.25, 0.625, 0.25, 0.625, 0.25, 0.625, 0.25, 0.625, 0.25, 0.625, 0.25, 0.625, 0.25, 0.625, 0.25, 0.625, 0.25, 0.625, 0.25, 0.625, 0.25, 0.625, 0.5, 0.625, 0.5, 0.625, 0.5, 0.625, 0.5, 0.625, 0.5, 0.625, 0.5, 0.625, 0.5, 0.625, 0.5, 0.625, 0.5, 0.625, 0.5, 0.625, 0.5, 0.625, 0.5, 0.625, 0.5, 0.625, 0.5, 0.625, 0.5, 0.625, 0.5, 0.625, 0.5, 0.625, 0.5, 0.625, 0.5, 0.625, 0.5, 0.625, 0.5, 0.625, 0.5, 0.625, 0.5, 0.625, 0.5, 0.625, 0.5, 0.625, 0.5, 0.625, 0.5, 0.625, 0.5, 0.625, 0.5, 0.625, 0.5, 0.625, 0.5, 0.625, 0.5, 0.625, 0.25, 0.625, 0.25, 0.625, 0.25, 0.625, 0.25, 0.625, 0.25, 0.625, 0.25, 0.625, 0.25, 0.625, 0.25, 0.625, 0.25, 0.625, 0.25, 0.625, 0.25, 0.625, 0.25, 0.625, 0.5, 0.625, 0.5, 0.625, 0.5, 0.625, 0.5, 0.625, 0.5, 0.625, 0.5, 0.625, 0.5, 0.625, 0.5, 0.625, 0.5, 0.625, 0.5, 0.625, 0.5, 0.625, 0.5, 0.625, 0.25, 0.625, 0.25, 0.625, 0.25, 0.625, 0.25, 0.625, 0.25, 0.625, 0.25, 0.625, 0.25, 0.625, 0.25, 0.625, 0.5, 0.625, 0.5, 0.625, 0.5, 0.625, 0.5, 0.625, 0.25, 0.625, 0.25, 0.625, 0.25, 0.625, 0.25, 0.625, 0.5, 0.4075, 0.5, 0.4075, 0.5, 0.625, 0.5, 0.4075, 0.25, 0.625, 0.25, 0.625, 0.25, 0.4075, 0.25, 0.4075, 0.5, 0.4075, 0.25, 0.4075, 0.25, 0.4075, 0.5, 0.875, 0.5, 0.625, 0.5, 0.625, 0.5, 0.875, 0.5, 0.875, 0.5, 0.625, 0.5, 0.625, 0.5, 0.875, 0.5, 0.625, 0.5, 0.875, 0.5, 0.875, 0.5, 0.625, 0.5, 0.625, 0.25, 0.625, 0.25, 0.625, 0.25, 0.625, 0.25, 0.375, 0.1009, 0.375, 0.1009, 0.375, 0.1009, 0.375, 0.1009, 0.375, 0.1009, 0.375, 0.1009, 0.375, 0.1009, 0.375, 0.1009, 0.375, 0.6491, 0.375, 0.6491, 0.375, 0.6491, 0.375, 0.6491, 0.375, 0.6491, 0.375, 0.6491, 0.375, 0.6491, 0.375, 0.6491, 0.375, 0.6491, 0.125, 0.6491, 0.125, 0.6491, 0.375, 0.6491, 0.125, 0.6491, 0.375, 0.6491, 0.375, 0.6491, 0.125, 0.6491, 0.375, 0.6491, 0.375, 0.6491, 0.375, 0.6491, 0.375, 0.6491, 0.375, 0.6491, 0.125, 0.6491, 0.125, 0.6491, 0.375, 0.6491, 0.375, 0.6491, 0.125, 0.6491, 0.125, 0.6491, 0.375, 0.6491, 0.375, 0.6491, 0.125, 0.6491, 0.125, 0.6491, 0.375, 0.6491, 0.375, 0.6491, 0.125, 0.6491, 0.125, 0.6491, 0.375, 0.6491, 0.375, 0.6491, 0.375, 0.6491, 0.375, 0.6491, 0.375, 0.6491, 0.375, 0.6491, 0.375, 0.6491, 0.375, 0.6491, 0.375, 0.6491, 0.375, 0.6491, 0.375, 0.6491, 0.375, 0.6491, 0.375, 0.6491, 0.125, 0.6491, 0.375, 0.6491, 0.375, 0.6491, 0.125, 0.6491, 0.125, 0.6491, 0.375, 0.6491, 0.375, 0.6491, 0.125, 0.6491, 0.375, 0.1009, 0.375, 0.1009, 0.375, 0.1009, 0.375, 0.1009, 0.375, 0.1009, 0.375, 0.1009, 0.375, 0.1009, 0.375, 0.1009, 0.375, 0.1009, 0.375, 0.1009, 0.375, 0.1009, 0.375, 0.1009, 0.375, 0.1009, 0.375, 0.1009, 0.375, 0.1009, 0.375, 0.1009, 0.0, 0.0, 0.0, 0.0, 0.625, 0.0, 0.625, 0.0, 0.0, 0.0, 0.0, 0.0, 0.625, 0.75, 0.625, 0.75, 0.625, 0.0, 0.625, 0.0, 0.625, 0.0, 0.625, 0.0, 0.625, 0.0, 0.625, 0.0, 0.625, 0.0, 0.625, 0.0, 0.625, 0.75, 0.625, 0.75, 0.625, 0.75, 0.625, 0.75, 0.625, 1.0, 0.625, 0.75, 0.625, 0.75, 0.625, 1.0, 0.625, 1.0, 0.625, 0.75, 0.625, 0.75, 0.625, 1.0, 0.625, 0.75, 0.625, 1.0, 0.625, 1.0, 0.625, 0.75, 0.625, 0.75, 0.625, 0.75, 0.625, 0.75, 0.625, 0.75, 0.625, 0.0, 0.625, 0.0, 0.625, 0.0, 0.625, 0.0, 0.625, 0.75, 0.625, 1.0, 0.625, 1.0, 0.625, 0.75, 0.625, 0.75, 0.625, 0.75, 0.625, 0.75, 0.625, 0.75, 0.625, 0.75, 0.625, 1.0, 0.625, 1.0, 0.625, 0.75, 0.625, 0.0, 0.625, 0.0, 0.625, 0.0, 0.625, 0.0, 0.625, 1.0, 0.625, 0.75, 0.625, 0.75, 0.625, 1.0, 0.625, 0.0, 0.625, 0.0, 0.625, 0.0, 0.625, 0.0, 0.625, 0.75, 0.625, 0.75, 0.625, 0.75, 0.625, 0.75, 0.625, 1.0, 0.625, 0.75, 0.625, 0.75, 0.625, 1.0, 0.625, 1.0, 0.625, 0.75, 0.625, 0.75, 0.625, 1.0, 0.625, 0.75, 0.625, 0.75, 0.625, 0.75, 0.625, 0.75, 0.625, 0.0, 0.625, 0.0, 0.625, 0.0, 0.625, 0.0, 0.625, 0.75, 0.625, 1.0, 0.625, 1.0, 0.625, 0.75, 0.625, 0.75, 0.625, 1.0, 0.625, 1.0, 0.625, 0.75, 0.625, 0.75, 0.625, 1.0, 0.625, 1.0, 0.625, 0.75, 0.625, 0.75, 0.625, 1.0, 0.625, 1.0, 0.625, 0.75, 0.625, 0.75, 0.625, 1.0, 0.625, 1.0, 0.625, 0.75, 0.625, 0.75, 0.625, 1.0, 0.625, 1.0, 0.625, 0.75, 0.625, 0.75, 0.625, 1.0, 0.625, 1.0, 0.625, 0.75, 0.625, 0.75, 0.625, 1.0, 0.625, 1.0, 0.625, 0.75, 0.625, 0.0, 0.625, 0.0, 0.625, 0.0, 0.625, 0.0, 0.625, 0.0, 0.625, 0.0, 0.625, 0.0, 0.625, 0.0, 0.625, 0.0, 0.625, 0.0, 0.625, 0.0, 0.625, 0.0, 0.625, 0.0, 0.625, 0.0, 0.625, 0.0, 0.625, 0.0, 0.625, 0.0, 0.625, 0.0, 0.625, 0.0, 0.625, 0.0, 0.625, 0.0, 0.625, 0.0, 0.625, 0.0, 0.625, 0.0, 0.625, 0.0, 0.625, 0.0, 0.625, 0.0, 0.625, 0.0, 0.625, 0.75, 0.625, 0.75, 0.625, 0.75, 0.625, 0.75, 0.625, 0.75, 0.625, 0.75, 0.625, 0.75, 0.625, 0.75, 0.625, 0.75, 0.625, 0.75, 0.625, 0.75, 0.625, 0.75, 0.625, 0.75, 0.625, 0.75, 0.625, 0.75, 0.625, 0.75, 0.625, 0.75, 0.625, 0.75, 0.625, 0.75, 0.625, 0.75, 0.625, 0.75, 0.625, 0.75, 0.625, 0.75, 0.625, 0.75, 0.625, 0.75, 0.625, 0.75, 0.625, 0.75, 0.625, 0.75, 0.625, 1.0, 0.625, 0.75, 0.625, 0.75, 0.625, 1.0, 0.625, 1.0, 0.625, 0.75, 0.625, 0.75, 0.625, 1.0, 0.625, 0.0, 0.625, 0.0, 0.625, 0.0, 0.625, 0.0, 0.625, 1.0, 0.625, 0.75, 0.625, 0.75, 0.625, 1.0, 0.625, 1.0, 0.625, 0.75, 0.625, 0.75, 0.625, 1.0, 0.625, 1.0, 0.625, 0.75, 0.625, 0.75, 0.625, 1.0, 0.625, 1.0, 0.625, 0.75, 0.625, 0.75, 0.625, 1.0, 0.625, 0.0, 0.625, 0.0, 0.625, 0.0, 0.625, 0.0, 0.625, 1.0, 0.625, 0.75, 0.625, 0.75, 0.625, 1.0, 0.625, 0.75, 0.625, 0.75, 0.625, 0.75, 0.625, 0.75, 0.625, 0.75, 0.625, 0.75, 0.625, 0.75, 0.625, 0.75, 0.625, 0.75, 0.625, 0.75, 0.625, 0.75, 0.625, 0.75, 0.625, 0.75, 0.625, 0.75, 0.625, 0.75, 0.625, 0.75, 0.625, 0.75, 0.625, 0.75, 0.625, 0.75, 0.625, 0.75, 0.625, 0.75, 0.625, 0.75, 0.625, 0.75, 0.625, 0.75, 0.625, 0.75, 0.625, 0.75, 0.625, 0.75, 0.625, 0.75, 0.625, 0.75, 0.625, 0.75, 0.625, 0.75, 0.625, 0.75, 0.625, 0.75, 0.625, 0.75, 0.625, 0.75, 0.625, 0.75, 0.625, 0.75, 0.625, 0.75, 0.625, 0.75, 0.625, 0.75, 0.625, 0.75, 0.625, 0.75, 0.625, 0.75, 0.625, 0.75, 0.625, 0.75, 0.625, 1.0, 0.625, 1.0, 0.625, 0.75, 0.625, 0.75, 0.625, 1.0, 0.625, 1.0, 0.625, 0.75, 0.625, 0.75, 0.625, 1.0, 0.625, 1.0, 0.625, 0.75, 0.625, 0.75, 0.625, 1.0, 0.625, 1.0, 0.625, 0.75, 0.625, 0.75, 0.625, 1.0, 0.625, 1.0, 0.625, 0.75, 0.625, 0.75, 0.625, 1.0, 0.625, 1.0, 0.625, 0.75, 0.625, 0.75, 0.625, 1.0, 0.625, 1.0, 0.625, 0.75, 0.625, 0.75, 0.625, 1.0, 0.625, 1.0, 0.625, 0.75, 0.625, 0.75, 0.625, 1.0, 0.625, 1.0, 0.625, 0.75, 0.625, 1.0, 0.625, 0.75, 0.625, 0.75, 0.625, 1.0, 0.625, 1.0, 0.625, 0.75, 0.625, 0.75, 0.625, 1.0, 0.625, 1.0, 0.625, 0.75, 0.625, 0.75, 0.625, 1.0, 0.625, 1.0, 0.625, 0.75, 0.625, 0.75, 0.625, 1.0, 0.625, 1.0, 0.625, 0.75, 0.625, 0.75, 0.625, 1.0, 0.625, 1.0, 0.625, 0.75, 0.625, 0.75, 0.625, 1.0, 0.625, 1.0, 0.625, 0.75, 0.625, 0.75, 0.625, 1.0, 0.625, 1.0, 0.625, 0.75, 0.625, 0.75, 0.625, 1.0, 0.625, 1.0, 0.625, 0.75, 0.625, 0.75, 0.625, 1.0, 0.625, 0.0, 0.625, 0.0, 0.625, 0.0, 0.625, 0.0, 0.625, 0.0, 0.625, 0.0, 0.625, 0.0, 0.625, 0.0, 0.625, 0.0, 0.625, 0.0, 0.625, 0.0, 0.625, 0.0, 0.625, 0.0, 0.625, 0.0, 0.625, 0.0, 0.625, 0.0, 0.625, 0.0, 0.625, 0.0, 0.625, 0.0, 0.625, 0.0, 0.625, 0.0, 0.625, 0.0, 0.625, 0.0, 0.625, 0.0, 0.625, 0.0, 0.625, 0.0, 0.625, 0.0, 0.625, 0.0, 0.625, 0.0, 0.625, 0.0, 0.625, 0.0, 0.625, 0.0, 0.625, 0.0, 0.625, 0.0, 0.625, 0.0, 0.625, 0.0, 0.625, 0.0, 0.625, 0.0, 0.625, 0.0, 0.625, 0.0, 0.625, 1.0, 0.625, 0.75, 0.625, 0.75, 0.625, 1.0, 0.625, 0.75, 0.625, 1.0, 0.625, 1.0, 0.625, 0.75, 0.625, 0.75, 0.625, 0.75, 0.625, 0.75, 0.625, 0.75, 0.625, 1.0, 0.625, 0.75, 0.625, 0.75, 0.625, 1.0, 0.625, 0.75, 0.625, 0.75, 0.625, 0.75, 0.625, 0.75, 0.625, 0.75, 0.625, 0.75, 0.625, 0.75, 0.625, 0.75, 0.625, 0.75, 0.625, 0.75, 0.625, 0.75, 0.625, 0.75, 0.625, 0.75, 0.625, 0.75, 0.625, 0.75, 0.625, 0.75, 0.625, 0.75, 0.625, 0.75, 0.625, 0.75, 0.625, 0.75, 0.625, 1.0, 0.625, 0.75, 0.625, 0.75, 0.625, 1.0, 0.625, 1.0, 0.625, 0.75, 0.625, 0.75, 0.625, 1.0, 0.625, 1.0, 0.625, 0.75, 0.625, 0.75, 0.625, 1.0, 0.625, 1.0, 0.625, 0.75, 0.625, 0.75, 0.625, 1.0, 0.625, 0.75, 0.625, 1.0, 0.625, 1.0, 0.625, 0.75, 0.625, 0.75, 0.625, 1.0, 0.625, 1.0, 0.625, 0.75, 0.625, 0.75, 0.625, 1.0, 0.625, 1.0, 0.625, 0.75, 0.625, 0.75, 0.625, 1.0, 0.625, 1.0, 0.625, 0.75, 0.625, 0.0, 0.625, 0.0, 0.625, 0.0, 0.625, 0.0, 0.625, 0.0, 0.625, 0.0, 0.625, 0.0, 0.625, 0.0, 0.625, 0.0, 0.625, 0.0, 0.625, 0.0, 0.625, 0.0, 0.625, 0.0, 0.625, 0.0, 0.625, 0.0, 0.625, 0.0, 0.625, 0.0, 0.625, 0.0, 0.625, 0.0, 0.625, 0.0, 0.625, 1.0, 0.625, 0.75, 0.625, 0.75, 0.625, 1.0, 0.625, 1.0, 0.625, 0.75, 0.625, 0.75, 0.625, 1.0, 0.625, 1.0, 0.625, 0.75, 0.625, 0.75, 0.625, 1.0, 0.625, 1.0, 0.625, 0.75, 0.625, 0.75, 0.625, 1.0, 0.625, 1.0, 0.625, 0.75, 0.625, 0.75, 0.625, 1.0, 0.625, 0.0, 0.625, 0.0, 0.625, 0.0, 0.625, 0.0, 0.625, 0.0, 0.625, 0.0, 0.625, 0.0, 0.625, 0.0, 0.625, 0.0, 0.625, 0.0, 0.625, 0.0, 0.625, 0.0, 0.625, 0.0, 0.625, 0.0, 0.625, 0.0, 0.625, 0.0, 0.625, 0.75, 0.625, 0.75, 0.625, 0.75, 0.625, 0.75, 0.625, 0.75, 0.625, 0.75, 0.625, 0.75, 0.625, 0.75, 0.625, 0.75, 0.625, 0.75, 0.625, 0.75, 0.625, 0.75, 0.625, 0.75, 0.625, 0.75, 0.625, 0.75, 0.625, 0.75, 0.625, 0.75, 0.625, 1.0, 0.625, 1.0, 0.625, 0.75, 0.625, 0.75, 0.625, 1.0, 0.625, 1.0, 0.625, 0.75, 0.625, 0.75, 0.625, 1.0, 0.625, 1.0, 0.625, 0.75, 0.625, 0.75, 0.625, 1.0, 0.625, 1.0, 0.625, 0.75, 0.625, 0.0, 0.625, 0.0, 0.625, 0.0, 0.625, 0.0, 0.625, 0.75, 0.625, 1.0, 0.625, 1.0, 0.625, 0.75, 0.625, 0.75, 0.625, 0.75, 0.625, 0.75, 0.625, 0.75, 0.625, 1.0, 0.625, 0.75, 0.625, 0.75, 0.625, 1.0, 0.625, 0.75, 0.625, 1.0, 0.625, 1.0, 0.625, 0.75, 0.625, 0.0, 0.625, 0.0, 0.625, 0.0, 0.625, 0.0, 0.625, 0.75, 0.625, 0.75, 0.625, 0.75, 0.625, 0.75, 0.625, 0.75, 0.625, 0.75, 0.625, 0.75, 0.625, 0.75, 0.625, 0.75, 0.625, 1.0, 0.625, 1.0, 0.625, 0.75, 0.625, 0.75, 0.625, 1.0, 0.625, 1.0, 0.625, 0.75, 0.625, 0.75, 0.625, 0.75, 0.625, 0.75, 0.625, 0.75, 0.625, 1.0, 0.625, 0.75, 0.625, 0.75, 0.625, 1.0, 0.625, 1.0, 0.625, 0.75, 0.625, 0.75, 0.625, 1.0, 0.625, 0.75, 0.625, 1.0, 0.625, 1.0, 0.625, 0.75, 0.625, 1.0, 0.625, 0.75, 0.625, 0.75, 0.625, 1.0, 0.625, 0.0, 0.625, 0.0, 0.625, 0.0, 0.625, 0.0, 0.625, 1.0, 0.625, 0.75, 0.625, 0.75, 0.625, 1.0, 0.625, 1.0, 0.625, 0.75, 0.625, 0.75, 0.625, 1.0, 0.625, 1.0, 0.625, 0.75, 0.625, 0.75, 0.625, 1.0, 0.625, 1.0, 0.625, 0.75, 0.625, 0.75, 0.625, 1.0, 0.625, 1.0, 0.625, 0.75, 0.625, 0.75, 0.625, 1.0, 0.625, 0.75, 0.625, 0.75, 0.625, 0.75, 0.625, 0.75, 0.625, 0.75, 0.625, 0.75, 0.625, 0.75, 0.625, 0.75, 0.625, 0.75, 0.625, 0.75, 0.625, 0.75, 0.625, 0.75, 0.625, 0.75, 0.625, 0.75, 0.625, 0.75, 0.625, 0.75, 0.625, 0.75, 0.625, 0.75, 0.625, 0.75, 0.625, 0.75, 0.625, 0.75, 0.625, 1.0, 0.625, 1.0, 0.625, 0.75, 0.625, 0.75, 0.625, 1.0, 0.625, 1.0, 0.625, 0.75, 0.625, 0.75, 0.625, 1.0, 0.625, 1.0, 0.625, 0.75, 0.625, 0.75, 0.625, 1.0, 0.625, 1.0, 0.625, 0.75, 0.625, 0.75, 0.625, 1.0, 0.625, 1.0, 0.625, 0.75, 0.625, 0.0, 0.625, 0.0, 0.625, 0.0, 0.625, 0.0, 0.625, 0.0, 0.625, 0.0, 0.625, 0.0, 0.625, 0.0, 0.625, 0.0, 0.625, 0.0, 0.625, 0.0, 0.625, 0.0, 0.625, 0.0, 0.625, 0.0, 0.625, 0.0, 0.625, 0.0, 0.625, 0.0, 0.625, 0.0, 0.625, 0.0, 0.625, 0.0, 0.125, 0.6491, 0.375, 0.6491, 0.375, 0.6491, 0.125, 0.6491, 0.375, 0.6491, 0.125, 0.6491, 0.125, 0.6491, 0.375, 0.6491, 0.375, 0.6491, 0.375, 0.6491, 0.375, 0.6491, 0.375, 0.6491, 0.375, 0.6491, 0.375, 0.6491, 0.375, 0.6491, 0.375, 0.6491, 0.125, 0.6491, 0.375, 0.6491, 0.375, 0.6491, 0.125, 0.6491, 0.375, 0.1009, 0.375, 0.1009, 0.375, 0.1009, 0.375, 0.1009, 0.125, 0.6491, 0.375, 0.6491, 0.375, 0.6491, 0.125, 0.6491, 0.375, 0.6491, 0.125, 0.6491, 0.125, 0.6491, 0.375, 0.6491, 0.375, 0.1009, 0.375, 0.1009, 0.125, 0.6491, 0.375, 0.6491, 0.375, 0.6491, 0.375, 0.6491, 0.375, 0.1009, 0.125, 0.6491, 0.375, 0.1009, 0.375, 0.1009, 0.375, 0.6491, 0.125, 0.6491, 0.125, 0.6491, 0.375, 0.6491, 0.375, 0.1009, 0.375, 0.1009, 0.375, 0.1009, 0.375, 0.1009, 0.125, 0.6491, 0.375, 0.6491, 0.375, 0.6491, 0.125, 0.6491, 0.375, 0.6491, 0.375, 0.6491, 0.375, 0.6491, 0.375, 0.6491, 0.375, 0.6491, 0.375, 0.6491, 0.375, 0.6491, 0.375, 0.6491, 0.375, 0.6491, 0.125, 0.6491, 0.125, 0.6491, 0.375, 0.6491, 0.375, 0.1009, 0.375, 0.1009, 0.375, 0.1009, 0.375, 0.1009, 0.375, 0.1009, 0.375, 0.1009, 0.375, 0.1009, 0.375, 0.1009, 0.375, 0.6491, 0.125, 0.6491, 0.125, 0.6491, 0.375, 0.6491, 0.375, 0.6491, 0.375, 0.6491, 0.375, 0.6491, 0.375, 0.6491, 0.375, 0.6491, 0.375, 0.6491, 0.375, 0.6491, 0.375, 0.6491, 0.125, 0.6491, 0.375, 0.6491, 0.375, 0.6491, 0.125, 0.6491, 0.375, 0.1009, 0.375, 0.1009, 0.375, 0.1009, 0.375, 0.1009, 0.125, 0.6491, 0.375, 0.6491, 0.375, 0.6491, 0.125, 0.6491, 0.375, 0.6491, 0.125, 0.6491, 0.125, 0.6491, 0.375, 0.6491, 0.375, 0.1009, 0.375, 0.1009, 0.375, 0.1009, 0.375, 0.1009, 0.375, 0.6491, 0.375, 0.6491, 0.375, 0.6491, 0.375, 0.6491, 0.375, 0.6491, 0.375, 0.6491, 0.375, 0.6491, 0.375, 0.6491, 0.375, 0.6491, 0.375, 0.6491, 0.375, 0.6491, 0.375, 0.6491, 0.375, 0.6491, 0.375, 0.6491, 0.375, 0.6491, 0.375, 0.6491, 0.375, 0.6491, 0.375, 0.6491, 0.375, 0.6491, 0.375, 0.6491, 0.375, 0.6491, 0.375, 0.6491, 0.375, 0.6491, 0.375, 0.6491, 0.375, 0.6491, 0.375, 0.6491, 0.375, 0.6491, 0.375, 0.6491, 0.375, 0.1009, 0.375, 0.1009, 0.375, 0.1009, 0.375, 0.1009, 0.375, 0.1009, 0.375, 0.1009, 0.375, 0.1009, 0.375, 0.1009, 0.375, 0.1009, 0.375, 0.1009, 0.375, 0.1009, 0.375, 0.1009, 0.375, 0.1009, 0.375, 0.1009, 0.375, 0.1009, 0.375, 0.1009, 0.375, 0.1009, 0.375, 0.1009, 0.375, 0.1009, 0.375, 0.1009, 0.375, 0.1009, 0.375, 0.1009, 0.375, 0.1009, 0.375, 0.1009, 0.375, 0.6491, 0.125, 0.6491, 0.125, 0.6491, 0.375, 0.6491, 0.375, 0.6491, 0.125, 0.6491, 0.125, 0.6491, 0.375, 0.6491, 0.375, 0.6491, 0.125, 0.6491, 0.125, 0.6491, 0.375, 0.6491, 0.375, 0.6491, 0.125, 0.6491, 0.125, 0.6491, 0.375, 0.6491, 0.375, 0.6491, 0.125, 0.6491, 0.125, 0.6491, 0.375, 0.6491, 0.375, 0.6491, 0.125, 0.6491, 0.125, 0.6491, 0.375, 0.6491, 0.125, 0.6491, 0.375, 0.6491, 0.375, 0.6491, 0.125, 0.6491, 0.125, 0.6491, 0.375, 0.6491, 0.375, 0.6491, 0.125, 0.6491, 0.125, 0.6491, 0.375, 0.6491, 0.375, 0.6491, 0.125, 0.6491, 0.125, 0.6491, 0.375, 0.6491, 0.375, 0.6491, 0.125, 0.6491, 0.125, 0.6491, 0.375, 0.6491, 0.375, 0.6491, 0.125, 0.6491, 0.125, 0.6491, 0.375, 0.6491, 0.375, 0.6491, 0.125, 0.6491, 0.375, 0.1009, 0.375, 0.1079, 0.375, 0.1079, 0.375, 0.1009, 0.375, 0.1009, 0.375, 0.1079, 0.375, 0.1079, 0.375, 0.1009, 0.375, 0.1009, 0.375, 0.1079, 0.375, 0.1079, 0.375, 0.1009, 0.375, 0.1009, 0.375, 0.1079, 0.375, 0.1079, 0.375, 0.1009, 0.375, 0.622, 0.375, 0.6421, 0.375, 0.6421, 0.375, 0.622, 0.375, 0.622, 0.375, 0.6421, 0.375, 0.6421, 0.375, 0.622, 0.375, 0.622, 0.375, 0.6421, 0.375, 0.6421, 0.375, 0.622, 0.375, 0.622, 0.375, 0.6421, 0.375, 0.6421, 0.375, 0.622, 0.375, 0.622, 0.375, 0.6421, 0.375, 0.6421, 0.375, 0.622, 0.125, 0.622, 0.375, 0.622, 0.375, 0.6421, 0.125, 0.6421, 0.375, 0.1009, 0.375, 0.1079, 0.375, 0.1079, 0.375, 0.1009, 0.375, 0.622, 0.375, 0.6421, 0.375, 0.6421, 0.375, 0.622, 0.375, 0.1009, 0.375, 0.1079, 0.375, 0.1079, 0.375, 0.1009, 0.4075, 0.622, 0.625, 0.622, 0.625, 0.6421, 0.4075, 0.6421, 0.625, 0.622, 0.875, 0.622, 0.875, 0.6421, 0.625, 0.6421, 0.375, 0.622, 0.4075, 0.622, 0.4075, 0.6421, 0.375, 0.6421, 0.375, 0.1009, 0.4075, 0.1009, 0.4075, 0.1079, 0.375, 0.1079, 0.4075, 0.1009, 0.625, 0.1009, 0.625, 0.1079, 0.4075, 0.1079, 0.375, 0.6444, 0.125, 0.6444, 0.125, 0.6421, 0.375, 0.6421, 0.375, 0.1056, 0.375, 0.1009, 0.375, 0.1009, 0.375, 0.1079, 0.375, 0.1009, 0.375, 0.1009, 0.375, 0.1009, 0.375, 0.1033, 0.375, 0.1033, 0.375, 0.1009, 0.375, 0.1009, 0.375, 0.1056, 0.375, 0.6491, 0.125, 0.6491, 0.125, 0.6467, 0.375, 0.6467, 0.375, 0.6467, 0.125, 0.6467, 0.125, 0.6444, 0.375, 0.6444, 0.125, 0.6491, 0.375, 0.6491, 0.375, 0.6491, 0.125, 0.6491, 0.125, 0.6491, 0.375, 0.6491, 0.375, 0.6491, 0.125, 0.6491, 0.375, 0.6491, 0.375, 0.6491, 0.375, 0.6467, 0.375, 0.6491, 0.375, 0.6491, 0.375, 0.6467, 0.375, 0.6444, 0.375, 0.6491, 0.625, 0.75, 0.625, 0.7257, 0.625, 0.7257, 0.625, 0.75, 0.625, 0.09177, 0.625, 0.02427, 0.625, 0.02427, 0.625, 0.09177, 0.625, 0.6582, 0.875, 0.6582, 0.875, 0.7257, 0.625, 0.7257, 0.375, 0.6491, 0.375, 0.6491, 0.375, 0.7257, 0.375, 0.75, 0.375, 0.0, 0.4075, 0.0, 0.4075, 0.02427, 0.375, 0.02427, 0.4075, 0.0, 0.625, 0.0, 0.625, 0.02427, 0.4075, 0.02427, 0.375, 0.1009, 0.375, 0.1009, 0.375, 0.02427, 0.375, 0.09177, 0.375, 0.6491, 0.375, 0.6491, 0.375, 0.6491, 0.375, 0.6491, 0.125, 0.6491, 0.375, 0.6491, 0.375, 0.6491, 0.125, 0.6491, 0.375, 0.1009, 0.375, 0.1009, 0.375, 0.1009, 0.375, 0.1009, 0.375, 0.6582, 0.4075, 0.6582, 0.4075, 0.7257, 0.375, 0.7257, 0.4075, 0.6582, 0.625, 0.6582, 0.625, 0.7257, 0.4075, 0.7257, 0.125, 0.6491, 0.375, 0.6491, 0.375, 0.6491, 0.125, 0.6491, 0.375, 0.6491, 0.125, 0.6491, 0.125, 0.6491, 0.375, 0.6491, 0.375, 0.1009, 0.375, 0.1009, 0.375, 0.1009, 0.375, 0.1009, 0.125, 0.6491, 0.375, 0.6491, 0.375, 0.6491, 0.125, 0.6491, 0.375, 0.6491, 0.375, 0.6491, 0.375, 0.6491, 0.375, 0.6491, 0.375, 0.1009, 0.375, 0.1009, 0.375, 0.1009, 0.375, 0.1009, 0.375, 0.6491, 0.375, 0.6491, 0.375, 0.6491, 0.375, 0.6491, 0.375, 0.6491, 0.125, 0.6491, 0.125, 0.6491, 0.375, 0.6491, 0.375, 0.6491, 0.125, 0.6491, 0.125, 0.6491, 0.375, 0.6491, 0.375, 0.6491, 0.125, 0.6491, 0.125, 0.6491, 0.375, 0.6491, 0.125, 0.6491, 0.375, 0.6491, 0.375, 0.6491, 0.125, 0.6491, 0.375, 0.1009, 0.375, 0.1009, 0.375, 0.1009, 0.375, 0.1009, 0.125, 0.6491, 0.375, 0.6491, 0.375, 0.6491, 0.125, 0.6491, 0.125, 0.6491, 0.375, 0.6491, 0.375, 0.6491, 0.125, 0.6491, 0.375, 0.1009, 0.375, 0.1009, 0.375, 0.1009, 0.375, 0.1009, 0.375, 0.6491, 0.375, 0.6491, 0.375, 0.6491, 0.375, 0.6491, 0.375, 0.5, 0.4075, 0.5, 0.4075, 0.622, 0.375, 0.622, 0.625, 0.5, 0.875, 0.5, 0.875, 0.622, 0.625, 0.622, 0.4075, 0.5, 0.625, 0.5, 0.625, 0.622, 0.4075, 0.622, 0.375, 0.5, 0.375, 0.622, 0.375, 0.622, 0.375, 0.5, 0.125, 0.5, 0.375, 0.5, 0.375, 0.5, 0.125, 0.5, 0.375, 0.5, 0.375, 0.622, 0.375, 0.622, 0.375, 0.5, 0.375, 0.5, 0.375, 0.622, 0.375, 0.622, 0.375, 0.5, 0.375, 0.5, 0.375, 0.622, 0.375, 0.622, 0.375, 0.5, 0.375, 0.5, 0.375, 0.622, 0.375, 0.622, 0.375, 0.5, 0.375, 0.5, 0.375, 0.622, 0.375, 0.622, 0.375, 0.5, 0.375, 0.1079, 0.375, 0.128, 0.375, 0.128, 0.375, 0.1079, 0.375, 0.1079, 0.375, 0.128, 0.375, 0.128, 0.375, 0.1079, 0.375, 0.1079, 0.375, 0.128, 0.375, 0.128, 0.375, 0.1079, 0.375, 0.1079, 0.375, 0.128, 0.375, 0.128, 0.375, 0.1079, 0.375, 0.1079, 0.375, 0.128, 0.375, 0.128, 0.375, 0.1079, 0.375, 0.1079, 0.375, 0.128, 0.375, 0.128, 0.375, 0.1079, 0.375, 0.1079, 0.4075, 0.1079, 0.4075, 0.128, 0.375, 0.128, 0.4075, 0.1079, 0.625, 0.1079, 0.625, 0.128, 0.4075, 0.128, 0.375, 0.622, 0.125, 0.622, 0.125, 0.622, 0.375, 0.622, 0.375, 0.128, 0.375, 0.25, 0.375, 0.25, 0.375, 0.128, 0.375, 0.622, 0.125, 0.622, 0.125, 0.622, 0.375, 0.622, 0.375, 0.5, 0.375, 0.622, 0.375, 0.622, 0.375, 0.5, 0.125, 0.5, 0.375, 0.5, 0.375, 0.622, 0.125, 0.622, 0.375, 0.5, 0.375, 0.622, 0.375, 0.622, 0.375, 0.5, 0.375, 0.128, 0.375, 0.25, 0.375, 0.25, 0.375, 0.128, 0.125, 0.5, 0.375, 0.5, 0.375, 0.5, 0.125, 0.5, 0.125, 0.5, 0.375, 0.5, 0.375, 0.5, 0.125, 0.5, 0.125, 0.5, 0.375, 0.5, 0.375, 0.5, 0.125, 0.5, 0.125, 0.5, 0.375, 0.5, 0.375, 0.5, 0.125, 0.5, 0.125, 0.5, 0.375, 0.5, 0.375, 0.5, 0.125, 0.5, 0.125, 0.5, 0.375, 0.5, 0.375, 0.5, 0.125, 0.5, 0.125, 0.5, 0.375, 0.5, 0.375, 0.5, 0.125, 0.5, 0.375, 0.128, 0.375, 0.25, 0.375, 0.25, 0.375, 0.128, 0.375, 0.128, 0.375, 0.25, 0.375, 0.25, 0.375, 0.128, 0.375, 0.128, 0.375, 0.25, 0.375, 0.25, 0.375, 0.128, 0.375, 0.128, 0.375, 0.25, 0.375, 0.25, 0.375, 0.128, 0.375, 0.128, 0.375, 0.25, 0.375, 0.25, 0.375, 0.128, 0.375, 0.128, 0.375, 0.25, 0.375, 0.25, 0.375, 0.128, 0.375, 0.5, 0.375, 0.622, 0.375, 0.622, 0.375, 0.5, 0.375, 0.5, 0.375, 0.622, 0.375, 0.622, 0.375, 0.5, 0.375, 0.5, 0.375, 0.622, 0.375, 0.622, 0.375, 0.5, 0.375, 0.5, 0.375, 0.622, 0.375, 0.622, 0.375, 0.5, 0.375, 0.5, 0.375, 0.622, 0.375, 0.622, 0.375, 0.5, 0.375, 0.5, 0.375, 0.622, 0.375, 0.622, 0.375, 0.5, 0.375, 0.622, 0.125, 0.622, 0.125, 0.622, 0.375, 0.622, 0.375, 0.622, 0.125, 0.622, 0.125, 0.622, 0.375, 0.622, 0.375, 0.622, 0.125, 0.622, 0.125, 0.622, 0.375, 0.622, 0.375, 0.622, 0.125, 0.622, 0.125, 0.622, 0.375, 0.622, 0.375, 0.622, 0.125, 0.622, 0.125, 0.622, 0.375, 0.622, 0.375, 0.622, 0.125, 0.622, 0.125, 0.622, 0.375, 0.622, 0.4075, 0.5, 0.4075, 0.25, 0.4075, 0.25, 0.4075, 0.5, 0.4075, 0.25, 0.625, 0.25, 0.625, 0.25, 0.4075, 0.25, 0.625, 0.5, 0.4075, 0.5, 0.4075, 0.5, 0.625, 0.5, 0.875, 0.5, 0.625, 0.5, 0.625, 0.5, 0.875, 0.5, 0.625, 0.5, 0.4075, 0.5, 0.4075, 0.5, 0.625, 0.5, 0.4075, 0.25, 0.625, 0.25, 0.625, 0.25, 0.4075, 0.25, 0.625, 0.5, 0.4075, 0.5, 0.4075, 0.5, 0.625, 0.5, 0.875, 0.5, 0.625, 0.5, 0.625, 0.5, 0.875, 0.5, 0.4075, 0.25, 0.625, 0.25, 0.625, 0.5, 0.4075, 0.5, 0.875, 0.5, 0.625, 0.5, 0.625, 0.5, 0.875, 0.5, 0.4075, 0.5, 0.4075, 0.25, 0.4075, 0.25, 0.4075, 0.5, 0.4075, 0.25, 0.625, 0.25, 0.625, 0.25, 0.4075, 0.25])
me_cube_001.materials.append(mat_maincolor)
me_cube_001.materials.append(mat_secondcolor)
me_cube_001.materials.append(mat_third)
me_cube_001.materials.append(mat_black)
me_cube_001.use_remesh_fix_poles = True
me_cube_001.use_remesh_preserve_attributes = False
me_cube_001.use_mirror_vertex_groups = False
me_cube_001.update()

# ---- objects
ob_empty = bpy.data.objects.new('Empty', None)
ob_cube = bpy.data.objects.new('Cube', me_cube_001)

# ---- transforms, parenting, visibility, modifiers, constraints
ob_empty.location = (0.0, 0.0, 0.0)
ob_empty.rotation_euler = (1.571, -0.0, 1.571)
ob_empty.scale = (1.671, 1.671, 1.671)
ob_empty.empty_display_type = 'IMAGE'
ob_empty.empty_display_size = 5.0
ob_empty.lineart.crease_threshold = 0.0
ob_cube.location = (0.0, 0.0, 0.0)
ob_cube.lineart.crease_threshold = 0.0

# ---- collection membership
col_collection.objects.link(ob_empty)
col_collection.objects.link(ob_cube)

# ---- scene / render settings (as saved in the file)
scene.frame_start = 1; scene.frame_end = 250; scene.frame_set(1)
scene.render.engine = 'BLENDER_EEVEE_NEXT'
scene.cycles.use_denoising = False
scene.cycles.samples = 128
scene.cycles.sampling_pattern = 'TABULATED_SOBOL'
scene.cycles.use_adaptive_sampling = False
scene.cycles.use_light_tree = False
scene.view_settings.view_transform = 'Filmic'
bpy.context.view_layer.update()

# ---- added for rendering (the .blend has no active camera and no usable light): camera, sun
cam_auto = bpy.data.cameras.new('AutoCamera')
cam_auto.lens = 50.0
cam_auto.sensor_width = 36.0
cam_auto.clip_end = 1000.0
ob_auto_camera = bpy.data.objects.new('AutoCamera', cam_auto)
scene.collection.objects.link(ob_auto_camera)
ob_auto_camera.location = (7.58028, -9.16445, 6.02034)
ob_auto_camera.rotation_euler = (1.09748, -7.21219e-08, 0.694738)
scene.camera = ob_auto_camera
light_auto_sun = bpy.data.lights.new('AutoSun', 'SUN')
light_auto_sun.energy = 3.0
light_auto_sun.angle = 0.0523599
ob_auto_sun = bpy.data.objects.new('AutoSun', light_auto_sun)
scene.collection.objects.link(ob_auto_sun)
ob_auto_sun.rotation_euler = (0.872665, 0.174533, 0.523599)
bpy.context.view_layer.update()
